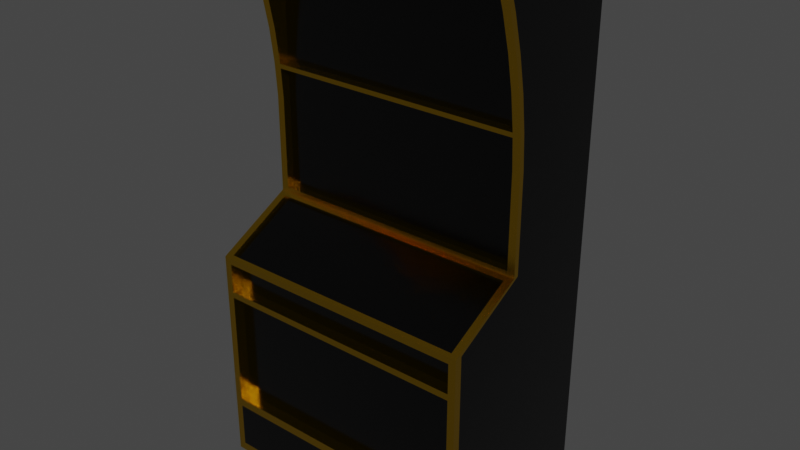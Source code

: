 # Source: goldSlotMachine.blend  (saved by Blender 2.81.16; exported with 4.5.12 LTS)
import bpy
from mathutils import Matrix  # noqa: F401  (used for matrix-valued properties, if any)

bpy.ops.wm.read_factory_settings(use_empty=True)
scene = bpy.context.scene
scene.name = 'Scene'

# ---- collections
col_collection = bpy.data.collections.new('Collection'); scene.collection.children.link(col_collection)

# ---- materials (node trees are filled in below, after node groups)
mat_blackplastic_002 = bpy.data.materials.new('blackPlastic.002')
mat_blackplastic_002.use_transparent_shadow = False
mat_blackplastic_002.diffuse_color = (0.0, 0.0, 0.0, 1.0)
mat_blackplastic_002.roughness = 0.1583
mat_goldchrome_001 = bpy.data.materials.new('goldChrome.001')
mat_goldchrome_001.use_transparent_shadow = False
mat_goldchrome_001.preview_render_type = 'CUBE'
mat_goldchrome_001.diffuse_color = (0.8, 0.5745, 0.1405, 1.0)
mat_goldchrome_001.roughness = 0.1083
mat_goldchrome_001.metallic = 1.0

# ---- material node trees
mat_blackplastic_002.use_nodes = True; mat_blackplastic_002.node_tree.nodes.clear()
_N = mat_blackplastic_002.node_tree.nodes; _L = mat_blackplastic_002.node_tree.links
n0 = _N.new('ShaderNodeOutputMaterial'); n0.name = 'Material Output'; n0.location = (300, 300)
n1 = _N.new('ShaderNodeBsdfPrincipled'); n1.name = 'Principled BSDF'; n1.location = (10, 300)
n1.distribution = 'GGX'
n1.subsurface_method = 'BURLEY'
n1.inputs[0].default_value = (0.0, 0.0, 0.0, 1.0)
n1.inputs[2].default_value = 0.1583
n1.inputs[3].default_value = 1.45
n1.inputs[27].default_value = (0.0, 0.0, 0.0, 1.0)
n1.inputs[28].default_value = 1.0
n2 = _N.new('ShaderNodeNormalMap'); n2.name = 'Normal Map'; n2.location = (-300, -300)
n2.label = 'Normal/Map'
_L.new(n1.outputs[0], n0.inputs[0])
_L.new(n2.outputs[0], n1.inputs[5])
n0.is_active_output = True
mat_goldchrome_001.use_nodes = True; mat_goldchrome_001.node_tree.nodes.clear()
_N = mat_goldchrome_001.node_tree.nodes; _L = mat_goldchrome_001.node_tree.links
n0 = _N.new('ShaderNodeOutputMaterial'); n0.name = 'Material Output'; n0.location = (300, 300)
n1 = _N.new('ShaderNodeBsdfPrincipled'); n1.name = 'Principled BSDF'; n1.location = (10, 300)
n1.distribution = 'GGX'
n1.subsurface_method = 'BURLEY'
n1.inputs[0].default_value = (0.8, 0.4683, 0.01681, 1.0)
n1.inputs[1].default_value = 1.0
n1.inputs[2].default_value = 0.1998
n1.inputs[3].default_value = 1.45
n1.inputs[27].default_value = (0.0, 0.0, 0.0, 1.0)
n1.inputs[28].default_value = 1.0
n2 = _N.new('ShaderNodeNormalMap'); n2.name = 'Normal Map'; n2.location = (-300, -300)
n2.label = 'Normal/Map'
_L.new(n1.outputs[0], n0.inputs[0])
_L.new(n2.outputs[0], n1.inputs[5])
n0.is_active_output = True

# ---- world
world_world = bpy.data.worlds.new('World'); scene.world = world_world
world_world.use_nodes = True; world_world.node_tree.nodes.clear()
_N = world_world.node_tree.nodes; _L = world_world.node_tree.links
n0 = _N.new('ShaderNodeOutputWorld'); n0.name = 'World Output'; n0.location = (300, 300)
n1 = _N.new('ShaderNodeBackground'); n1.name = 'Background'; n1.location = (10, 300)
n1.inputs[0].default_value = (0.05088, 0.05088, 0.05088, 1.0)
_L.new(n1.outputs[0], n0.inputs[0])
n0.is_active_output = True
world_world.color = (0.05088, 0.05088, 0.05088)
world_world.use_sun_shadow = False
world_world.sun_shadow_jitter_overblur = 0.0

# ---- meshes
me_cube_003 = bpy.data.meshes.new('Cube.003')
me_cube_003.from_pydata([(-0.5109, 0.1701, 1.988), (-0.5109, 0.1701, 1.185e-07), (-0.5109, -0.5313, 1.185e-07), (-0.5109, -0.5313, 0.2066), (-0.5109, -0.5313, 0.8404), (-0.5109, -0.235, 0.9941), (-0.5109, 0.1701, 1.356), (-0.5109, 0.1701, 0.9941), (-0.5109, 0.1701, 0.8404), (-0.5109, 0.1701, 0.2066), (-0.5109, -0.5313, 0.6801), (-0.5109, 0.1701, 0.6801), (-0.5109, -0.2432, 1.482), (-0.5109, -0.2599, 1.609), (-0.5109, 0.1701, 1.862), (-0.5109, 0.1701, 1.735), (-0.5109, 0.1701, 1.609), (-0.5109, 0.1701, 1.482), (-0.5109, -0.3653, 1.988), (-0.5109, -0.235, 1.356), (-0.5109, -0.2858, 1.735), (-0.5109, -0.321, 1.862), (-0.4829, 0.1701, 1.185e-07), (-0.4829, -0.5313, 0.2066), (-0.4829, -0.5313, 0.8404), (-0.4829, -0.235, 0.9941), (-0.4829, -0.5313, 0.6801), (-0.4829, -0.2858, 1.735), (-0.4829, -0.3653, 1.988), (-0.4829, -0.235, 1.356), (-0.4829, -0.2599, 1.609), (-0.4829, -0.5313, 1.185e-07), (-0.4829, 0.1701, 1.988), (-0.4829, 0.1701, 0.2066), (-0.4829, 0.1701, 0.8404), (-0.4829, 0.1701, 0.9941), (-0.4829, 0.1701, 1.356), (-0.4829, 0.1701, 0.6801), (-0.4829, 0.1701, 1.482), (-0.4829, 0.1701, 1.609), (-0.4829, 0.1701, 1.735), (-0.4829, 0.1701, 1.862), (-0.5109, 0.1701, 1.964), (-0.5109, -0.3567, 1.964), (-0.4829, 0.1701, 1.964), (-0.4829, -0.3567, 1.964), (-0.4829, -0.321, 1.862), (-0.4829, -0.2432, 1.482), (-0.5109, -0.5313, 0.8161), (-0.5109, 0.1701, 0.8161), (-0.4829, 0.1701, 0.8161), (-0.4829, -0.5313, 0.8161), (-0.5109, 0.1701, 0.7043), (-0.4829, 0.1701, 0.7043), (-0.4829, -0.5313, 0.7043), (-0.5109, -0.5313, 0.7043), (-0.5109, 0.1701, 0.2397), (-0.5109, -0.5313, 0.2397), (-0.4829, 0.1701, 0.2397), (-0.4829, -0.5313, 0.2397), (-0.4829, -0.4868, 0.6801), (-0.4829, -0.4868, 0.2397), (-0.4829, -0.4866, 0.8161), (-0.4829, -0.4866, 0.7043), (-0.5109, -0.2535, 0.9845), (-0.5109, 0.1701, 0.9845), (-0.4829, 0.1701, 0.9845), (-0.4829, -0.2535, 0.9845), (-0.5109, 0.1701, 0.8479), (-0.4829, 0.1701, 0.8479), (-0.4829, -0.5168, 0.8479), (-0.5109, -0.5168, 0.8479), (-0.5109, 0.1701, 0.8408), (-0.4829, 0.1701, 0.8408), (-0.4829, -0.5305, 0.8408), (-0.5109, -0.5305, 0.8408), (-0.5109, 0.1701, 1.011), (-0.5109, -0.235, 1.011), (-0.4829, 0.1701, 1.011), (-0.4829, -0.235, 1.011), (-0.4829, -0.2045, 1.735), (-0.4829, -0.2045, 1.356), (-0.4829, -0.2045, 1.609), (-0.4829, -0.2045, 1.964), (-0.4829, -0.2045, 1.862), (-0.4829, -0.2045, 1.482), (-0.4829, -0.2045, 1.011), (-0.4829, -0.2471, 0.9723), (-0.4829, -0.5104, 0.8356), (-0.5109, 0.1701, 1.465), (-0.5109, -0.242, 1.465), (-0.4829, 0.1701, 1.465), (-0.4829, -0.242, 1.465), (-0.4829, -0.2045, 1.465), (-0.5109, -0.5031, 1.185e-07), (-0.5109, -0.5031, 0.2066), (-0.5109, -0.5031, 0.8404), (-0.5109, -0.2158, 0.9941), (-0.5109, -0.5031, 0.6801), (-0.5109, -0.2237, 1.482), (-0.5109, -0.2399, 1.609), (-0.5109, -0.3421, 1.988), (-0.5109, -0.2158, 1.356), (-0.5109, -0.2651, 1.735), (-0.5109, -0.2991, 1.862), (-0.4829, -0.5031, 1.185e-07), (-0.4829, -0.3421, 1.988), (-0.5109, -0.3338, 1.964), (-0.5109, -0.5031, 0.8161), (-0.5109, -0.5031, 0.7043), (-0.5109, -0.5031, 0.2397), (-0.5109, -0.2337, 0.9845), (-0.5109, -0.4891, 0.8479), (-0.5109, -0.5023, 0.8408), (-0.5109, -0.2158, 1.011), (-0.5109, -0.2226, 1.465), (-0.5109, 0.1701, 0.03277), (-0.5109, -0.5313, 0.03277), (-0.4829, 0.1701, 0.03277), (-0.4829, -0.5313, 0.03277), (-0.5109, -0.5031, 0.03277), (0.5109, 0.1701, 1.988), (0.5109, 0.1701, 1.185e-07), (0.5109, -0.5313, 1.185e-07), (0.5109, -0.5313, 0.2066), (0.5109, -0.5313, 0.8404), (0.5109, -0.235, 0.9941), (0.5109, 0.1701, 1.356), (0.5109, 0.1701, 0.9941), (0.5109, 0.1701, 0.8404), (0.5109, 0.1701, 0.2066), (0.5109, -0.5313, 0.6801), (0.5109, 0.1701, 0.6801), (0.5109, -0.2432, 1.482), (0.5109, -0.2599, 1.609), (0.5109, 0.1701, 1.862), (0.5109, 0.1701, 1.735), (0.5109, 0.1701, 1.609), (0.5109, 0.1701, 1.482), (0.5109, -0.3653, 1.988), (0.5109, -0.235, 1.356), (0.5109, -0.2858, 1.735), (0.5109, -0.321, 1.862), (-2.175e-07, 0.1701, 1.185e-07), (-2.175e-07, -0.5313, 1.185e-07), (-2.175e-07, 0.1701, 1.988), (-2.175e-07, 0.1701, 0.2066), (-2.175e-07, 0.1701, 0.8404), (-2.175e-07, 0.1701, 0.9941), (-2.175e-07, 0.1701, 1.356), (-2.175e-07, -0.5313, 0.2066), (-2.175e-07, -0.5313, 0.8404), (-2.175e-07, -0.235, 0.9941), (-2.175e-07, -0.5313, 0.6801), (-2.175e-07, 0.1701, 0.6801), (-2.175e-07, 0.1701, 1.482), (-2.175e-07, 0.1701, 1.609), (-2.175e-07, 0.1701, 1.735), (-2.175e-07, 0.1701, 1.862), (-2.175e-07, -0.3653, 1.988), (0.4829, 0.1701, 1.185e-07), (0.4829, -0.5313, 0.2066), (0.4829, -0.5313, 0.8404), (0.4829, -0.235, 0.9941), (0.4829, -0.5313, 0.6801), (0.4829, -0.2858, 1.735), (0.4829, -0.3653, 1.988), (0.4829, -0.235, 1.356), (0.4829, -0.2599, 1.609), (0.4829, -0.5313, 1.185e-07), (0.4829, 0.1701, 1.988), (0.4829, 0.1701, 0.2066), (0.4829, 0.1701, 0.8404), (0.4829, 0.1701, 0.9941), (0.4829, 0.1701, 1.356), (0.4829, 0.1701, 0.6801), (0.4829, 0.1701, 1.482), (0.4829, 0.1701, 1.609), (0.4829, 0.1701, 1.735), (0.4829, 0.1701, 1.862), (0.5109, 0.1701, 1.964), (0.5109, -0.3567, 1.964), (-2.175e-07, -0.3567, 1.964), (-2.175e-07, 0.1701, 1.964), (0.4829, 0.1701, 1.964), (0.4829, -0.3567, 1.964), (0.4829, -0.321, 1.862), (0.4829, -0.2432, 1.482), (0.5109, -0.5313, 0.8161), (0.5109, 0.1701, 0.8161), (-2.175e-07, -0.5313, 0.8161), (-2.175e-07, 0.1701, 0.8161), (0.4829, 0.1701, 0.8161), (0.4829, -0.5313, 0.8161), (0.5109, 0.1701, 0.7043), (-2.175e-07, -0.5313, 0.7043), (-2.175e-07, 0.1701, 0.7043), (0.4829, 0.1701, 0.7043), (0.4829, -0.5313, 0.7043), (0.5109, -0.5313, 0.7043), (0.5109, 0.1701, 0.2397), (0.5109, -0.5313, 0.2397), (-2.175e-07, 0.1701, 0.2397), (-2.175e-07, -0.5313, 0.2397), (0.4829, 0.1701, 0.2397), (0.4829, -0.5313, 0.2397), (-2.175e-07, -0.4868, 0.6801), (0.4829, -0.4868, 0.6801), (-2.175e-07, -0.4868, 0.2397), (0.4829, -0.4868, 0.2397), (-2.175e-07, -0.4866, 0.8161), (0.4829, -0.4866, 0.8161), (-2.175e-07, -0.4866, 0.7043), (0.4829, -0.4866, 0.7043), (0.5109, -0.2535, 0.9845), (0.5109, 0.1701, 0.9845), (-2.175e-07, -0.2535, 0.9845), (-2.175e-07, 0.1701, 0.9845), (0.4829, 0.1701, 0.9845), (0.4829, -0.2535, 0.9845), (0.5109, 0.1701, 0.8479), (-2.175e-07, -0.5168, 0.8479), (-2.175e-07, 0.1701, 0.8479), (0.4829, 0.1701, 0.8479), (0.4829, -0.5168, 0.8479), (0.5109, -0.5168, 0.8479), (0.5109, 0.1701, 0.8408), (-2.175e-07, -0.5305, 0.8408), (-2.175e-07, 0.1701, 0.8408), (0.4829, 0.1701, 0.8408), (0.4829, -0.5305, 0.8408), (0.5109, -0.5305, 0.8408), (0.5109, 0.1701, 1.011), (0.5109, -0.235, 1.011), (-2.175e-07, 0.1701, 1.011), (0.4829, 0.1701, 1.011), (0.4829, -0.235, 1.011), (-2.175e-07, -0.235, 1.011), (-2.175e-07, -0.2045, 1.482), (-2.175e-07, -0.2045, 1.609), (0.4829, -0.2045, 1.735), (0.4829, -0.2045, 1.356), (0.4829, -0.2045, 1.609), (-2.175e-07, -0.2045, 1.964), (0.4829, -0.2045, 1.964), (-2.175e-07, -0.2045, 1.735), (-2.175e-07, -0.2045, 1.862), (-2.175e-07, -0.2045, 1.356), (0.4829, -0.2045, 1.862), (0.4829, -0.2045, 1.482), (0.4829, -0.2045, 1.011), (-2.175e-07, -0.2045, 1.011), (-2.175e-07, -0.2471, 0.9723), (0.4829, -0.2471, 0.9723), (-2.175e-07, -0.5104, 0.8356), (0.4829, -0.5104, 0.8356), (0.5109, 0.1701, 1.465), (0.5109, -0.242, 1.465), (-2.175e-07, 0.1701, 1.465), (0.4829, 0.1701, 1.465), (0.4829, -0.242, 1.465), (-2.175e-07, -0.2045, 1.465), (0.4829, -0.2045, 1.465), (-2.175e-07, -0.242, 1.482), (-2.175e-07, -0.242, 1.465), (0.5109, -0.5031, 1.185e-07), (0.5109, -0.5031, 0.2066), (0.5109, -0.5031, 0.8404), (0.5109, -0.2158, 0.9941), (0.5109, -0.5031, 0.6801), (0.5109, -0.2237, 1.482), (0.5109, -0.2399, 1.609), (0.5109, -0.3421, 1.988), (0.5109, -0.2158, 1.356), (0.5109, -0.2651, 1.735), (0.5109, -0.2991, 1.862), (-2.175e-07, -0.5031, 1.185e-07), (-2.175e-07, -0.3421, 1.988), (0.4829, -0.5031, 1.185e-07), (0.4829, -0.3421, 1.988), (0.5109, -0.3338, 1.964), (0.5109, -0.5031, 0.8161), (0.5109, -0.5031, 0.7043), (0.5109, -0.5031, 0.2397), (0.5109, -0.2337, 0.9845), (0.5109, -0.4891, 0.8479), (0.5109, -0.5023, 0.8408), (0.5109, -0.2158, 1.011), (0.5109, -0.2226, 1.465), (0.5109, 0.1701, 0.03277), (0.5109, -0.5313, 0.03277), (-2.175e-07, -0.5313, 0.03277), (-2.175e-07, 0.1701, 0.03277), (0.4829, 0.1701, 0.03277), (0.4829, -0.5313, 0.03277), (0.5109, -0.5031, 0.03277), (-0.5109, -0.5313, 0.8404), (-0.5109, -0.5313, 1.185e-07)], [], [(106, 101, 18, 28), (107, 101, 0, 42), (120, 95, 9, 116), (108, 96, 8, 49), (111, 97, 7, 65), (114, 102, 6, 76), (119, 23, 3, 117), (51, 24, 4, 48), (67, 25, 5, 64), (79, 29, 19, 77), (59, 26, 10, 57), (110, 98, 11, 56), (115, 99, 17, 89), (99, 100, 16, 17), (100, 103, 15, 16), (103, 104, 14, 15), (45, 28, 18, 43), (92, 47, 12, 90), (47, 30, 13, 12), (30, 27, 20, 13), (27, 46, 21, 20), (44, 32, 145, 183), (58, 37, 154, 202), (38, 39, 156, 155), (39, 40, 157, 156), (40, 41, 158, 157), (78, 36, 149, 234), (66, 35, 148, 217), (50, 34, 147, 191), (118, 33, 146, 292), (105, 276, 144, 31), (91, 38, 155, 258), (89, 17, 38, 91), (94, 105, 31, 2), (116, 9, 33, 118), (49, 8, 34, 50), (65, 7, 35, 66), (76, 6, 36, 78), (15, 14, 41, 40), (16, 15, 40, 39), (17, 16, 39, 38), (56, 11, 37, 58), (42, 0, 32, 44), (182, 159, 28, 45), (26, 59, 61, 60), (27, 30, 82, 80), (216, 152, 25, 67), (190, 151, 24, 51), (291, 150, 23, 119), (277, 106, 28, 159), (14, 42, 44, 41), (41, 44, 183, 158), (46, 45, 43, 21), (104, 107, 42, 14), (92, 29, 81, 93), (30, 47, 85, 82), (182, 45, 83, 243), (52, 49, 50, 53), (53, 50, 191, 196), (54, 51, 48, 55), (109, 108, 49, 52), (98, 109, 52, 11), (26, 54, 55, 10), (37, 53, 196, 154), (11, 52, 53, 37), (153, 195, 54, 26), (150, 203, 59, 23), (9, 56, 58, 33), (33, 58, 202, 146), (95, 110, 56, 9), (23, 59, 57, 3), (208, 206, 60, 61), (153, 26, 60, 206), (59, 203, 208, 61), (212, 210, 62, 63), (54, 195, 212, 63), (190, 51, 62, 210), (51, 54, 63, 62), (216, 67, 87, 252), (68, 65, 66, 69), (69, 66, 217, 222), (70, 67, 64, 71), (112, 111, 65, 68), (113, 112, 68, 72), (74, 70, 71, 75), (73, 69, 222, 228), (72, 68, 69, 73), (227, 221, 70, 74), (151, 227, 74, 24), (8, 72, 73, 34), (34, 73, 228, 147), (24, 74, 75, 4), (96, 113, 72, 8), (152, 237, 79, 25), (7, 76, 78, 35), (35, 78, 234, 148), (25, 79, 77, 5), (97, 114, 76, 7), (251, 247, 81, 86), (246, 243, 83, 84), (245, 246, 84, 80), (239, 245, 80, 82), (238, 239, 82, 85), (45, 46, 84, 83), (29, 79, 86, 81), (79, 237, 251, 86), (46, 27, 80, 84), (254, 252, 87, 88), (67, 70, 88, 87), (70, 221, 254, 88), (247, 261, 93, 81), (6, 89, 91, 36), (36, 91, 258, 149), (29, 92, 90, 19), (102, 115, 89, 6), (264, 263, 47, 92), (238, 85, 47, 263), (93, 261, 264, 92), (19, 90, 115, 102), (5, 77, 114, 97), (4, 75, 113, 96), (75, 71, 112, 113), (71, 64, 111, 112), (3, 57, 110, 95), (10, 55, 109, 98), (55, 48, 108, 109), (21, 43, 107, 104), (145, 32, 106, 277), (1, 22, 105, 94), (22, 143, 276, 105), (20, 21, 104, 103), (13, 20, 103, 100), (12, 13, 100, 99), (90, 12, 99, 115), (57, 10, 98, 110), (77, 19, 102, 114), (64, 5, 97, 111), (48, 4, 96, 108), (117, 3, 95, 120), (43, 18, 101, 107), (32, 0, 101, 106), (2, 117, 120, 94), (144, 291, 119, 31), (1, 116, 118, 22), (22, 118, 292, 143), (31, 119, 117, 2), (94, 120, 116, 1), (279, 166, 139, 272), (280, 180, 121, 272), (295, 289, 130, 266), (281, 189, 129, 267), (284, 215, 128, 268), (287, 232, 127, 273), (294, 290, 124, 161), (193, 188, 125, 162), (219, 214, 126, 163), (236, 233, 140, 167), (205, 201, 131, 164), (283, 200, 132, 269), (288, 256, 138, 270), (270, 138, 137, 271), (271, 137, 136, 274), (274, 136, 135, 275), (185, 181, 139, 166), (260, 257, 133, 187), (187, 133, 134, 168), (168, 134, 141, 165), (165, 141, 142, 186), (184, 183, 145, 170), (204, 202, 154, 175), (176, 155, 156, 177), (177, 156, 157, 178), (178, 157, 158, 179), (235, 234, 149, 174), (218, 217, 148, 173), (192, 191, 147, 172), (293, 292, 146, 171), (278, 169, 144, 276), (259, 258, 155, 176), (256, 259, 176, 138), (265, 123, 169, 278), (289, 293, 171, 130), (189, 192, 172, 129), (215, 218, 173, 128), (232, 235, 174, 127), (136, 178, 179, 135), (137, 177, 178, 136), (138, 176, 177, 137), (200, 204, 175, 132), (180, 184, 170, 121), (182, 185, 166, 159), (164, 207, 209, 205), (165, 240, 242, 168), (216, 219, 163, 152), (190, 193, 162, 151), (291, 294, 161, 150), (277, 159, 166, 279), (135, 179, 184, 180), (179, 158, 183, 184), (186, 142, 181, 185), (275, 135, 180, 280), (260, 262, 241, 167), (168, 242, 249, 187), (182, 243, 244, 185), (194, 197, 192, 189), (197, 196, 191, 192), (198, 199, 188, 193), (282, 194, 189, 281), (269, 132, 194, 282), (164, 131, 199, 198), (175, 154, 196, 197), (132, 175, 197, 194), (153, 164, 198, 195), (150, 161, 205, 203), (130, 171, 204, 200), (171, 146, 202, 204), (266, 130, 200, 283), (161, 124, 201, 205), (208, 209, 207, 206), (153, 206, 207, 164), (205, 209, 208, 203), (212, 213, 211, 210), (198, 213, 212, 195), (190, 210, 211, 193), (193, 211, 213, 198), (216, 252, 253, 219), (220, 223, 218, 215), (223, 222, 217, 218), (224, 225, 214, 219), (285, 220, 215, 284), (286, 226, 220, 285), (230, 231, 225, 224), (229, 228, 222, 223), (226, 229, 223, 220), (227, 230, 224, 221), (151, 162, 230, 227), (129, 172, 229, 226), (172, 147, 228, 229), (162, 125, 231, 230), (267, 129, 226, 286), (152, 163, 236, 237), (128, 173, 235, 232), (173, 148, 234, 235), (163, 126, 233, 236), (268, 128, 232, 287), (251, 250, 241, 247), (246, 248, 244, 243), (245, 240, 248, 246), (239, 242, 240, 245), (238, 249, 242, 239), (185, 244, 248, 186), (167, 241, 250, 236), (236, 250, 251, 237), (186, 248, 240, 165), (254, 255, 253, 252), (219, 253, 255, 224), (224, 255, 254, 221), (247, 241, 262, 261), (127, 174, 259, 256), (174, 149, 258, 259), (167, 140, 257, 260), (273, 127, 256, 288), (264, 260, 187, 263), (238, 263, 187, 249), (262, 260, 264, 261), (140, 273, 288, 257), (126, 268, 287, 233), (125, 267, 286, 231), (231, 286, 285, 225), (225, 285, 284, 214), (124, 266, 283, 201), (131, 269, 282, 199), (199, 282, 281, 188), (142, 275, 280, 181), (145, 277, 279, 170), (122, 265, 278, 160), (160, 278, 276, 143), (141, 274, 275, 142), (134, 271, 274, 141), (133, 270, 271, 134), (257, 288, 270, 133), (201, 283, 269, 131), (233, 287, 273, 140), (214, 284, 268, 126), (188, 281, 267, 125), (290, 295, 266, 124), (181, 280, 272, 139), (170, 279, 272, 121), (123, 265, 295, 290), (144, 169, 294, 291), (122, 160, 293, 289), (160, 143, 292, 293), (169, 123, 290, 294), (265, 122, 289, 295)])
me_cube_003.polygons.foreach_set('use_smooth', [True] * 294)
me_cube_003.polygons.foreach_set('material_index', [1, 0, 0, 0, 0, 0, 1, 1, 1, 1, 1, 0, 0, 0, 0, 0, 1, 1, 1, 1, 1, 0, 0, 0, 0, 0, 0, 0, 0, 0, 1, 0, 0, 1, 0, 0, 0, 0, 0, 0, 0, 0, 0, 1, 1, 1, 1, 1, 0, 1, 0, 0, 1, 0, 1, 1, 1, 0, 0, 1, 0, 0, 1, 0, 0, 1, 1, 0, 0, 0, 1, 0, 1, 1, 0, 1, 1, 1, 1, 0, 0, 1, 0, 0, 1, 0, 0, 1, 1, 0, 0, 1, 0, 1, 0, 0, 1, 0, 0, 0, 0, 0, 0, 1, 1, 1, 1, 0, 1, 1, 0, 0, 0, 1, 0, 1, 1, 1, 1, 1, 1, 1, 1, 1, 1, 1, 1, 0, 0, 0, 1, 1, 1, 1, 1, 1, 1, 1, 1, 1, 0, 1, 1, 0, 0, 1, 0, 1, 0, 0, 0, 0, 0, 1, 1, 1, 1, 1, 0, 0, 0, 0, 0, 1, 1, 1, 1, 1, 0, 0, 0, 0, 0, 0, 0, 0, 0, 1, 0, 0, 1, 0, 0, 0, 0, 0, 0, 0, 0, 0, 1, 1, 1, 1, 1, 0, 1, 0, 0, 1, 0, 1, 1, 1, 0, 0, 1, 0, 0, 1, 0, 0, 1, 1, 0, 0, 0, 1, 0, 1, 1, 0, 1, 1, 1, 1, 0, 0, 1, 0, 0, 1, 0, 0, 1, 1, 0, 0, 1, 0, 1, 0, 0, 1, 0, 0, 0, 0, 0, 0, 1, 1, 1, 1, 0, 1, 1, 0, 0, 0, 1, 0, 1, 1, 1, 1, 1, 1, 1, 1, 1, 1, 1, 1, 0, 0, 0, 1, 1, 1, 1, 1, 1, 1, 1, 1, 1, 0, 1, 1, 0, 0, 1, 0])
_k = set([(0, 32), (0, 42), (0, 101), (1, 22), (1, 94), (1, 116), (2, 31), (2, 94), (2, 117), (3, 57), (3, 117), (4, 24), (4, 48), (4, 75), (5, 25), (5, 64), (5, 77), (6, 76), (6, 89), (7, 65), (7, 76), (8, 49), (8, 72), (9, 56), (9, 116), (10, 55), (10, 57), (11, 52), (11, 56), (12, 13), (12, 47), (12, 90), (13, 20), (13, 30), (14, 15), (14, 42), (15, 16), (16, 17), (17, 89), (18, 28), (18, 43), (18, 101), (19, 29), (19, 77), (19, 90), (20, 21), (20, 27), (21, 43), (21, 46), (22, 143), (24, 151), (25, 152), (26, 59), (26, 60), (26, 153), (27, 30), (27, 46), (28, 159), (29, 79), (29, 92), (30, 47), (31, 144), (32, 145), (45, 46), (45, 83), (45, 182), (47, 85), (47, 92), (47, 263), (48, 55), (49, 52), (51, 54), (51, 62), (51, 190), (54, 63), (54, 195), (59, 61), (59, 203), (60, 61), (60, 206), (61, 208), (62, 63), (62, 210), (63, 212), (64, 71), (65, 68), (67, 70), (67, 87), (67, 216), (68, 72), (70, 88), (70, 221), (71, 75), (79, 86), (79, 237), (80, 82), (80, 84), (81, 86), (81, 93), (82, 85), (83, 84), (83, 243), (85, 238), (86, 251), (87, 88), (87, 252), (88, 254), (92, 93), (92, 264), (93, 261), (121, 170), (121, 180), (121, 272), (122, 160), (122, 265), (122, 289), (123, 169), (123, 265), (123, 290), (124, 201), (124, 290), (125, 162), (125, 188), (125, 231), (126, 163), (126, 214), (126, 233), (127, 232), (127, 256), (128, 215), (128, 232), (129, 189), (129, 226), (130, 200), (130, 289), (131, 199), (131, 201), (132, 194), (132, 200), (133, 134), (133, 187), (133, 257), (134, 141), (134, 168), (135, 136), (135, 180), (136, 137), (137, 138), (138, 256), (139, 166), (139, 181), (139, 272), (140, 167), (140, 233), (140, 257), (141, 142), (141, 165), (142, 181), (142, 186), (143, 160), (144, 169), (145, 170), (151, 162), (152, 163), (153, 164), (159, 166), (164, 205), (164, 207), (165, 168), (165, 186), (167, 236), (167, 260), (168, 187), (182, 185), (185, 186), (185, 244), (187, 249), (187, 260), (187, 263), (188, 199), (189, 194), (190, 193), (193, 198), (193, 211), (195, 198), (198, 213), (203, 205), (205, 209), (206, 207), (207, 209), (208, 209), (210, 211), (211, 213), (212, 213), (214, 225), (215, 220), (216, 219), (219, 224), (219, 253), (220, 226), (221, 224), (224, 255), (225, 231), (236, 237), (236, 250), (238, 249), (240, 242), (240, 248), (241, 250), (241, 262), (242, 249), (243, 244), (244, 248), (250, 251), (252, 253), (253, 255), (254, 255), (260, 262), (260, 264), (261, 262)])
me_cube_003.attributes.new('sharp_edge', 'BOOLEAN', 'EDGE').data.foreach_set('value', [ (min(e.vertices), max(e.vertices)) in _k for e in me_cube_003.edges])
_uv = me_cube_003.uv_layers.new(name='UVMap')
_uv.uv.foreach_set('vector', [0.4204, 0.2958, 0.4204, 0.3041, 0.4116, 0.3041, 0.4116, 0.2958, 0.6712, 0.3083, 0.6682, 0.3048, 0.853, 0.307, 0.8529, 0.3106, 0.5966, 0.6105, 0.5962, 0.5836, 0.8525, 0.5805, 0.8529, 0.6071, 0.595, 0.4849, 0.5951, 0.4803, 0.8512, 0.4818, 0.8512, 0.4863, 0.7068, 0.4545, 0.7142, 0.4526, 0.8509, 0.4511, 0.851, 0.4535, 0.7141, 0.45, 0.713, 0.3973, 0.8518, 0.3988, 0.8509, 0.4487, 0.005262, 0.2953, 0.03175, 0.2953, 0.03175, 0.3036, 0.005259, 0.3036, 0.1252, 0.2952, 0.129, 0.2952, 0.129, 0.3041, 0.1251, 0.304, 0.2385, 0.2957, 0.2457, 0.2958, 0.2457, 0.3041, 0.2385, 0.3041, 0.2483, 0.2958, 0.301, 0.2958, 0.301, 0.3041, 0.2483, 0.3041, 0.03679, 0.2953, 0.1041, 0.2953, 0.1041, 0.3037, 0.03679, 0.3036, 0.5961, 0.5785, 0.5952, 0.5081, 0.8513, 0.5079, 0.8525, 0.5754, 0.7105, 0.3814, 0.7101, 0.3788, 0.8521, 0.3805, 0.852, 0.383, 0.7101, 0.3788, 0.7044, 0.3603, 0.8523, 0.3621, 0.8521, 0.3805, 0.7044, 0.3603, 0.6956, 0.3418, 0.8525, 0.3438, 0.8523, 0.3621, 0.6956, 0.3418, 0.6835, 0.3233, 0.8527, 0.3254, 0.8525, 0.3438, 0.4066, 0.2958, 0.4116, 0.2958, 0.4116, 0.3041, 0.4066, 0.3041, 0.3178, 0.2958, 0.3205, 0.2958, 0.3205, 0.3041, 0.3178, 0.3041, 0.3205, 0.2958, 0.3409, 0.2958, 0.3409, 0.3042, 0.3205, 0.3041, 0.3409, 0.2958, 0.3625, 0.2958, 0.3625, 0.3042, 0.3409, 0.3042, 0.3625, 0.2958, 0.386, 0.2958, 0.386, 0.3041, 0.3625, 0.3042, 0.003987, 0.5983, 0.0002938, 0.5983, 0.001008, 0.4562, 0.004702, 0.4562, 0.2726, 0.5972, 0.2057, 0.5979, 0.2053, 0.4562, 0.2719, 0.4562, 0.07689, 0.5988, 0.0577, 0.5986, 0.05855, 0.4562, 0.07779, 0.4562, 0.0577, 0.5986, 0.03855, 0.5985, 0.03934, 0.4562, 0.05855, 0.4562, 0.03855, 0.5985, 0.01942, 0.5984, 0.02016, 0.4562, 0.03934, 0.4562, 0.1509, 0.5983, 0.09622, 0.5988, 0.09706, 0.4562, 0.1503, 0.4562, 0.1555, 0.5982, 0.1536, 0.5982, 0.1528, 0.4562, 0.1553, 0.4562, 0.184, 0.598, 0.18, 0.5978, 0.181, 0.4562, 0.1847, 0.4562, 0.3037, 0.5969, 0.2776, 0.5971, 0.2768, 0.4562, 0.3029, 0.4562, 0.2562, 0.9042, 0.2562, 0.7604, 0.2669, 0.7604, 0.2669, 0.9042, 0.07957, 0.5988, 0.07689, 0.5988, 0.07779, 0.4562, 0.08047, 0.4562, 0.07951, 0.6071, 0.07683, 0.6071, 0.07689, 0.5988, 0.07957, 0.5988, 0.2562, 0.9125, 0.2562, 0.9042, 0.2669, 0.9042, 0.2669, 0.9125, 0.3038, 0.6051, 0.2777, 0.6053, 0.2776, 0.5971, 0.3037, 0.5969, 0.1842, 0.6075, 0.1799, 0.6078, 0.18, 0.5978, 0.184, 0.598, 0.1553, 0.6077, 0.1536, 0.6077, 0.1536, 0.5982, 0.1555, 0.5982, 0.1508, 0.6076, 0.09619, 0.6073, 0.09622, 0.5988, 0.1509, 0.5983, 0.0385, 0.6068, 0.01938, 0.6067, 0.01942, 0.5984, 0.03855, 0.5985, 0.05764, 0.6069, 0.0385, 0.6068, 0.03855, 0.5985, 0.0577, 0.5986, 0.07683, 0.6071, 0.05764, 0.6069, 0.0577, 0.5986, 0.07689, 0.5988, 0.2727, 0.6054, 0.2059, 0.6064, 0.2057, 0.5979, 0.2726, 0.5972, 0.003943, 0.6066, 0.0002507, 0.6066, 0.0002938, 0.5983, 0.003987, 0.5983, 0.4064, 0.1522, 0.4113, 0.1522, 0.4116, 0.2958, 0.4066, 0.2958, 0.3935, 0.9376, 0.3261, 0.9376, 0.3261, 0.9206, 0.3935, 0.9206, 0.9463, 0.3316, 0.9657, 0.3415, 0.9657, 0.3625, 0.9463, 0.3625, 0.2387, 0.1522, 0.2458, 0.1522, 0.2457, 0.2958, 0.2385, 0.2957, 0.1246, 0.1522, 0.1283, 0.1522, 0.129, 0.2952, 0.1252, 0.2952, 0.005284, 0.1522, 0.03176, 0.1522, 0.03175, 0.2953, 0.005262, 0.2953, 0.4201, 0.1522, 0.4204, 0.2958, 0.4116, 0.2958, 0.4113, 0.1522, 0.01938, 0.6067, 0.003943, 0.6066, 0.003987, 0.5983, 0.01942, 0.5984, 0.01942, 0.5984, 0.003987, 0.5983, 0.004702, 0.4562, 0.02016, 0.4562, 0.386, 0.2958, 0.4066, 0.2958, 0.4066, 0.3041, 0.386, 0.3041, 0.6835, 0.3233, 0.6712, 0.3083, 0.8529, 0.3106, 0.8527, 0.3254, 0.4252, 0.6162, 0.4418, 0.6189, 0.4418, 0.6305, 0.4252, 0.6305, 0.9657, 0.3415, 0.985, 0.3478, 0.985, 0.3625, 0.9657, 0.3625, 0.8535, 0.5063, 0.8535, 0.3625, 0.9113, 0.3625, 0.9113, 0.5063, 0.2022, 0.6065, 0.1842, 0.6075, 0.184, 0.598, 0.2019, 0.598, 0.2019, 0.598, 0.184, 0.598, 0.1847, 0.4562, 0.2016, 0.4562, 0.1078, 0.2953, 0.1252, 0.2952, 0.1251, 0.304, 0.1078, 0.3037, 0.5951, 0.5038, 0.595, 0.4849, 0.8512, 0.4863, 0.8513, 0.5034, 0.5952, 0.5081, 0.5951, 0.5038, 0.8513, 0.5034, 0.8513, 0.5079, 0.1041, 0.2953, 0.1078, 0.2953, 0.1078, 0.3037, 0.1041, 0.3037, 0.2057, 0.5979, 0.2019, 0.598, 0.2016, 0.4562, 0.2053, 0.4562, 0.2059, 0.6064, 0.2022, 0.6065, 0.2019, 0.598, 0.2057, 0.5979, 0.1039, 0.1522, 0.1076, 0.1522, 0.1078, 0.2953, 0.1041, 0.2953, 0.03176, 0.1522, 0.03679, 0.1522, 0.03679, 0.2953, 0.03175, 0.2953, 0.2777, 0.6053, 0.2727, 0.6054, 0.2726, 0.5972, 0.2776, 0.5971, 0.2776, 0.5971, 0.2726, 0.5972, 0.2719, 0.4562, 0.2768, 0.4562, 0.5962, 0.5836, 0.5961, 0.5785, 0.8525, 0.5754, 0.8525, 0.5805, 0.03175, 0.2953, 0.03679, 0.2953, 0.03679, 0.3036, 0.03175, 0.3036, 0.3261, 0.7769, 0.3935, 0.7769, 0.3935, 0.9206, 0.3261, 0.9206, 0.4104, 0.7769, 0.4104, 0.9206, 0.3935, 0.9206, 0.3935, 0.7769, 0.3092, 0.9206, 0.3092, 0.7769, 0.3261, 0.7769, 0.3261, 0.9206, 0.836, 0.7769, 0.8189, 0.7769, 0.8189, 0.6332, 0.836, 0.6332, 0.853, 0.6332, 0.853, 0.7769, 0.836, 0.7769, 0.836, 0.6332, 0.8019, 0.7769, 0.8019, 0.6332, 0.8189, 0.6332, 0.8189, 0.7769, 0.8189, 0.6162, 0.836, 0.6162, 0.836, 0.6332, 0.8189, 0.6332, 0.7236, 0.1463, 0.7236, 0.2901, 0.7205, 0.2901, 0.7205, 0.1463, 0.1784, 0.6078, 0.1553, 0.6077, 0.1555, 0.5982, 0.1783, 0.5978, 0.1783, 0.5978, 0.1555, 0.5982, 0.1553, 0.4562, 0.1761, 0.4562, 0.1348, 0.2953, 0.2385, 0.2957, 0.2385, 0.3041, 0.1349, 0.304, 0.6052, 0.4777, 0.7068, 0.4545, 0.851, 0.4535, 0.8511, 0.4731, 0.5963, 0.48, 0.6052, 0.4777, 0.8511, 0.4731, 0.8512, 0.4774, 0.1294, 0.2952, 0.1348, 0.2953, 0.1349, 0.304, 0.1293, 0.3041, 0.1798, 0.5978, 0.1783, 0.5978, 0.1761, 0.4562, 0.1786, 0.4562, 0.1797, 0.6078, 0.1784, 0.6078, 0.1783, 0.5978, 0.1798, 0.5978, 0.1308, 0.1522, 0.1361, 0.1522, 0.1348, 0.2953, 0.1294, 0.2952, 0.1283, 0.1522, 0.1308, 0.1522, 0.1294, 0.2952, 0.129, 0.2952, 0.1799, 0.6078, 0.1797, 0.6078, 0.1798, 0.5978, 0.18, 0.5978, 0.18, 0.5978, 0.1798, 0.5978, 0.1786, 0.4562, 0.181, 0.4562, 0.129, 0.2952, 0.1294, 0.2952, 0.1293, 0.3041, 0.129, 0.3041, 0.5951, 0.4803, 0.5963, 0.48, 0.8512, 0.4774, 0.8512, 0.4818, 0.2458, 0.1522, 0.2484, 0.1522, 0.2483, 0.2958, 0.2457, 0.2958, 0.1536, 0.6077, 0.1508, 0.6076, 0.1509, 0.5983, 0.1536, 0.5982, 0.1536, 0.5982, 0.1509, 0.5983, 0.1503, 0.4562, 0.1528, 0.4562, 0.2457, 0.2958, 0.2483, 0.2958, 0.2483, 0.3041, 0.2457, 0.3041, 0.7142, 0.4526, 0.7141, 0.45, 0.8509, 0.4487, 0.8509, 0.4511, 0.4946, 0.7742, 0.4418, 0.7742, 0.4418, 0.6305, 0.4946, 0.6305, 0.927, 0.5063, 0.9113, 0.5063, 0.9113, 0.3625, 0.927, 0.3625, 0.9463, 0.5063, 0.927, 0.5063, 0.927, 0.3625, 0.9463, 0.3625, 0.9657, 0.5063, 0.9463, 0.5063, 0.9463, 0.3625, 0.9657, 0.3625, 0.985, 0.5063, 0.9657, 0.5063, 0.9657, 0.3625, 0.985, 0.3625, 0.9113, 0.3047, 0.927, 0.3183, 0.927, 0.3625, 0.9113, 0.3625, 0.4418, 0.6189, 0.4946, 0.6189, 0.4946, 0.6305, 0.4418, 0.6305, 0.5062, 0.6305, 0.5062, 0.7742, 0.4946, 0.7742, 0.4946, 0.6305, 0.927, 0.3183, 0.9463, 0.3316, 0.9463, 0.3625, 0.927, 0.3625, 0.6183, 0.1463, 0.7205, 0.1463, 0.7205, 0.2901, 0.6183, 0.2901, 0.7186, 0.2924, 0.6163, 0.2924, 0.6183, 0.2901, 0.7205, 0.2901, 0.6152, 0.2901, 0.6152, 0.1463, 0.6183, 0.1463, 0.6183, 0.2901, 0.4418, 0.7742, 0.4252, 0.7742, 0.4252, 0.6305, 0.4418, 0.6305, 0.09619, 0.6073, 0.07951, 0.6071, 0.07957, 0.5988, 0.09622, 0.5988, 0.09622, 0.5988, 0.07957, 0.5988, 0.08047, 0.4562, 0.09706, 0.4562, 0.301, 0.2958, 0.3178, 0.2958, 0.3178, 0.3041, 0.301, 0.3041, 0.713, 0.3973, 0.7105, 0.3814, 0.852, 0.383, 0.8518, 0.3988, 0.3179, 0.1522, 0.3206, 0.1522, 0.3205, 0.2958, 0.3178, 0.2958, 0.985, 0.5063, 0.985, 0.3625, 0.9997, 0.3625, 0.9993, 0.5063, 0.4252, 0.6305, 0.4252, 0.7742, 0.4109, 0.7742, 0.4109, 0.6305, 0.7058, 0.3974, 0.7034, 0.3813, 0.7105, 0.3814, 0.713, 0.3973, 0.7062, 0.4529, 0.7062, 0.4501, 0.7141, 0.45, 0.7142, 0.4526, 0.5813, 0.4805, 0.5824, 0.4803, 0.5963, 0.48, 0.5951, 0.4803, 0.5824, 0.4803, 0.5887, 0.4788, 0.6052, 0.4777, 0.5963, 0.48, 0.5887, 0.4788, 0.6987, 0.4546, 0.7068, 0.4545, 0.6052, 0.4777, 0.5853, 0.5839, 0.5851, 0.5787, 0.5961, 0.5785, 0.5962, 0.5836, 0.5833, 0.5084, 0.5831, 0.5043, 0.5951, 0.5038, 0.5952, 0.5081, 0.5831, 0.5043, 0.5817, 0.4852, 0.595, 0.4849, 0.5951, 0.5038, 0.6756, 0.3232, 0.6629, 0.3082, 0.6712, 0.3083, 0.6835, 0.3233, 0.6146, 0.1522, 0.6147, 0.2956, 0.4204, 0.2958, 0.4201, 0.1522, 0.0002509, 0.9125, 0.0002509, 0.9042, 0.2562, 0.9042, 0.2562, 0.9125, 0.0002509, 0.9042, 0.0002508, 0.7604, 0.2562, 0.7604, 0.2562, 0.9042, 0.6881, 0.3417, 0.6756, 0.3232, 0.6835, 0.3233, 0.6956, 0.3418, 0.6972, 0.3602, 0.6881, 0.3417, 0.6956, 0.3418, 0.7044, 0.3603, 0.703, 0.3787, 0.6972, 0.3602, 0.7044, 0.3603, 0.7101, 0.3788, 0.7034, 0.3813, 0.703, 0.3787, 0.7101, 0.3788, 0.7105, 0.3814, 0.5851, 0.5787, 0.5833, 0.5084, 0.5952, 0.5081, 0.5961, 0.5785, 0.7062, 0.4501, 0.7058, 0.3974, 0.713, 0.3973, 0.7141, 0.45, 0.6987, 0.4546, 0.7062, 0.4529, 0.7142, 0.4526, 0.7068, 0.4545, 0.5817, 0.4852, 0.5813, 0.4805, 0.5951, 0.4803, 0.595, 0.4849, 0.5858, 0.6107, 0.5853, 0.5839, 0.5962, 0.5836, 0.5966, 0.6105, 0.6629, 0.3082, 0.6599, 0.3047, 0.6682, 0.3048, 0.6712, 0.3083, 0.6147, 0.2956, 0.6147, 0.3039, 0.4204, 0.3041, 0.4204, 0.2958, 0.5859, 0.6157, 0.5858, 0.6107, 0.5966, 0.6105, 0.5967, 0.6155, 0.0002925, 0.1522, 0.005284, 0.1522, 0.005262, 0.2953, 0.0002694, 0.2953, 0.3087, 0.6051, 0.3038, 0.6051, 0.3037, 0.5969, 0.3086, 0.5969, 0.3086, 0.5969, 0.3037, 0.5969, 0.3029, 0.4562, 0.3078, 0.4562, 0.0002694, 0.2953, 0.005262, 0.2953, 0.005259, 0.3036, 0.0002667, 0.3036, 0.5967, 0.6155, 0.5966, 0.6105, 0.8529, 0.6071, 0.853, 0.6121, 0.4204, 0.008649, 0.4116, 0.008637, 0.4116, 0.0003089, 0.4204, 0.0003213, 0.3991, 0.612, 0.5808, 0.6098, 0.5808, 0.6133, 0.3961, 0.6156, 0.3245, 0.3099, 0.5808, 0.3133, 0.5804, 0.3399, 0.324, 0.3367, 0.3228, 0.4355, 0.579, 0.4341, 0.579, 0.4385, 0.3229, 0.4401, 0.4346, 0.4659, 0.5788, 0.4669, 0.5788, 0.4693, 0.4421, 0.4678, 0.442, 0.4704, 0.5788, 0.4717, 0.5797, 0.5216, 0.4408, 0.523, 0.005246, 0.009137, 0.005243, 0.0008279, 0.03173, 0.0008139, 0.03174, 0.009131, 0.1252, 0.009204, 0.1251, 0.0004765, 0.129, 0.0003735, 0.129, 0.009233, 0.2385, 0.008675, 0.2385, 0.0002783, 0.2457, 0.0002923, 0.2457, 0.008654, 0.2482, 0.008652, 0.2482, 0.0002949, 0.301, 0.0002772, 0.301, 0.008611, 0.03677, 0.00913, 0.03677, 0.0008085, 0.1041, 0.000745, 0.1041, 0.009128, 0.324, 0.3419, 0.5803, 0.345, 0.5791, 0.4125, 0.323, 0.4123, 0.4383, 0.539, 0.5799, 0.5374, 0.5799, 0.5399, 0.438, 0.5416, 0.438, 0.5416, 0.5799, 0.5399, 0.5801, 0.5583, 0.4323, 0.5601, 0.4323, 0.5601, 0.5801, 0.5583, 0.5804, 0.5766, 0.4234, 0.5785, 0.4234, 0.5785, 0.5804, 0.5766, 0.5806, 0.595, 0.4114, 0.5971, 0.4066, 0.008629, 0.4066, 0.000302, 0.4116, 0.0003089, 0.4116, 0.008637, 0.3178, 0.008599, 0.3178, 0.0002688, 0.3205, 0.0002669, 0.3205, 0.008597, 0.3205, 0.008597, 0.3205, 0.0002669, 0.3409, 0.0002515, 0.3409, 0.008578, 0.3409, 0.008578, 0.3409, 0.0002515, 0.3625, 0.0002507, 0.3625, 0.008574, 0.3625, 0.008574, 0.3625, 0.0002507, 0.386, 0.0002723, 0.386, 0.008596, 0.003992, 0.3141, 0.004702, 0.4562, 0.001008, 0.4562, 0.0002991, 0.3142, 0.2726, 0.3153, 0.2719, 0.4562, 0.2053, 0.4562, 0.2057, 0.3146, 0.07689, 0.3137, 0.07779, 0.4562, 0.05855, 0.4562, 0.0577, 0.3138, 0.0577, 0.3138, 0.05855, 0.4562, 0.03934, 0.4562, 0.03856, 0.314, 0.03856, 0.314, 0.03934, 0.4562, 0.02016, 0.4562, 0.01943, 0.3141, 0.1509, 0.3142, 0.1503, 0.4562, 0.09706, 0.4562, 0.09623, 0.3137, 0.1555, 0.3143, 0.1553, 0.4562, 0.1528, 0.4562, 0.1536, 0.3143, 0.184, 0.3145, 0.1847, 0.4562, 0.181, 0.4562, 0.18, 0.3147, 0.3037, 0.3155, 0.3029, 0.4562, 0.2768, 0.4562, 0.2776, 0.3154, 0.2562, 0.6167, 0.2669, 0.6167, 0.2669, 0.7604, 0.2562, 0.7604, 0.07957, 0.3137, 0.08047, 0.4562, 0.07779, 0.4562, 0.07689, 0.3137, 0.07951, 0.3054, 0.07957, 0.3137, 0.07689, 0.3137, 0.07683, 0.3054, 0.2562, 0.6083, 0.2669, 0.6083, 0.2669, 0.6167, 0.2562, 0.6167, 0.3038, 0.3074, 0.3037, 0.3155, 0.2776, 0.3154, 0.2777, 0.3071, 0.1842, 0.305, 0.184, 0.3145, 0.18, 0.3147, 0.1799, 0.3047, 0.1553, 0.3048, 0.1555, 0.3143, 0.1536, 0.3143, 0.1536, 0.3048, 0.1508, 0.3049, 0.1509, 0.3142, 0.09623, 0.3137, 0.09619, 0.3052, 0.03851, 0.3057, 0.03856, 0.314, 0.01943, 0.3141, 0.01938, 0.3058, 0.05765, 0.3056, 0.0577, 0.3138, 0.03856, 0.314, 0.03851, 0.3057, 0.07683, 0.3054, 0.07689, 0.3137, 0.0577, 0.3138, 0.05765, 0.3056, 0.2727, 0.3071, 0.2726, 0.3153, 0.2057, 0.3146, 0.2059, 0.3061, 0.003949, 0.3059, 0.003992, 0.3141, 0.0002991, 0.3142, 0.0002563, 0.3059, 0.4064, 0.1522, 0.4066, 0.008629, 0.4116, 0.008637, 0.4113, 0.1522, 0.3935, 0.6162, 0.3935, 0.6331, 0.3261, 0.6331, 0.3261, 0.6162, 0.9463, 0.681, 0.9463, 0.6501, 0.9657, 0.6501, 0.9657, 0.6711, 0.2387, 0.1522, 0.2385, 0.008675, 0.2457, 0.008654, 0.2458, 0.1522, 0.1246, 0.1522, 0.1252, 0.009204, 0.129, 0.009233, 0.1283, 0.1522, 0.005284, 0.1522, 0.005246, 0.009137, 0.03174, 0.009131, 0.03176, 0.1522, 0.4201, 0.1522, 0.4113, 0.1522, 0.4116, 0.008637, 0.4204, 0.008649, 0.01938, 0.3058, 0.01943, 0.3141, 0.003992, 0.3141, 0.003949, 0.3059, 0.01943, 0.3141, 0.02016, 0.4562, 0.004702, 0.4562, 0.003992, 0.3141, 0.386, 0.008596, 0.386, 0.0002723, 0.4066, 0.000302, 0.4066, 0.008629, 0.4114, 0.5971, 0.5806, 0.595, 0.5808, 0.6098, 0.3991, 0.612, 0.4252, 0.9323, 0.4252, 0.918, 0.4418, 0.918, 0.4418, 0.9296, 0.9657, 0.6711, 0.9657, 0.6501, 0.985, 0.6501, 0.985, 0.6648, 0.8535, 0.5063, 0.9113, 0.5063, 0.9113, 0.6501, 0.8535, 0.6501, 0.2022, 0.306, 0.2019, 0.3145, 0.184, 0.3145, 0.1842, 0.305, 0.2019, 0.3145, 0.2016, 0.4562, 0.1847, 0.4562, 0.184, 0.3145, 0.1078, 0.009128, 0.1078, 0.0007175, 0.1251, 0.0004765, 0.1252, 0.009204, 0.323, 0.4166, 0.5791, 0.417, 0.579, 0.4341, 0.3228, 0.4355, 0.323, 0.4123, 0.5791, 0.4125, 0.5791, 0.417, 0.323, 0.4166, 0.1041, 0.009128, 0.1041, 0.000745, 0.1078, 0.0007175, 0.1078, 0.009128, 0.2057, 0.3146, 0.2053, 0.4562, 0.2016, 0.4562, 0.2019, 0.3145, 0.2059, 0.3061, 0.2057, 0.3146, 0.2019, 0.3145, 0.2022, 0.306, 0.1039, 0.1522, 0.1041, 0.009128, 0.1078, 0.009128, 0.1076, 0.1522, 0.03176, 0.1522, 0.03174, 0.009131, 0.03677, 0.00913, 0.03679, 0.1522, 0.2777, 0.3071, 0.2776, 0.3154, 0.2726, 0.3153, 0.2727, 0.3071, 0.2776, 0.3154, 0.2768, 0.4562, 0.2719, 0.4562, 0.2726, 0.3153, 0.324, 0.3367, 0.5804, 0.3399, 0.5803, 0.345, 0.324, 0.3419, 0.03174, 0.009131, 0.03173, 0.0008139, 0.03677, 0.0008085, 0.03677, 0.00913, 0.3261, 0.7769, 0.3261, 0.6331, 0.3935, 0.6331, 0.3935, 0.7769, 0.4104, 0.7769, 0.3935, 0.7769, 0.3935, 0.6331, 0.4104, 0.6331, 0.3092, 0.6331, 0.3261, 0.6331, 0.3261, 0.7769, 0.3092, 0.7769, 0.836, 0.7769, 0.836, 0.9207, 0.8189, 0.9207, 0.8189, 0.7769, 0.853, 0.9207, 0.836, 0.9207, 0.836, 0.7769, 0.853, 0.7769, 0.8019, 0.7769, 0.8189, 0.7769, 0.8189, 0.9207, 0.8019, 0.9207, 0.8189, 0.9377, 0.8189, 0.9207, 0.836, 0.9207, 0.836, 0.9377, 0.7236, 0.1463, 0.7205, 0.1463, 0.7205, 0.002585, 0.7236, 0.002585, 0.1784, 0.3047, 0.1783, 0.3147, 0.1555, 0.3143, 0.1553, 0.3048, 0.1783, 0.3147, 0.1761, 0.4562, 0.1553, 0.4562, 0.1555, 0.3143, 0.1348, 0.009138, 0.1348, 0.0004718, 0.2385, 0.0002783, 0.2385, 0.008675, 0.333, 0.4427, 0.579, 0.4473, 0.5788, 0.4669, 0.4346, 0.4659, 0.3241, 0.4404, 0.579, 0.443, 0.579, 0.4473, 0.333, 0.4427, 0.1294, 0.009231, 0.1293, 0.0003717, 0.1348, 0.0004718, 0.1348, 0.009138, 0.1798, 0.3147, 0.1786, 0.4562, 0.1761, 0.4562, 0.1783, 0.3147, 0.1797, 0.3047, 0.1798, 0.3147, 0.1783, 0.3147, 0.1784, 0.3047, 0.1308, 0.1522, 0.1294, 0.009231, 0.1348, 0.009138, 0.1361, 0.1522, 0.1283, 0.1522, 0.129, 0.009233, 0.1294, 0.009231, 0.1308, 0.1522, 0.1799, 0.3047, 0.18, 0.3147, 0.1798, 0.3147, 0.1797, 0.3047, 0.18, 0.3147, 0.181, 0.4562, 0.1786, 0.4562, 0.1798, 0.3147, 0.129, 0.009233, 0.129, 0.0003735, 0.1293, 0.0003717, 0.1294, 0.009231, 0.3229, 0.4401, 0.579, 0.4385, 0.579, 0.443, 0.3241, 0.4404, 0.2458, 0.1522, 0.2457, 0.008654, 0.2482, 0.008652, 0.2484, 0.1522, 0.1536, 0.3048, 0.1536, 0.3143, 0.1509, 0.3142, 0.1508, 0.3049, 0.1536, 0.3143, 0.1528, 0.4562, 0.1503, 0.4562, 0.1509, 0.3142, 0.2457, 0.008654, 0.2457, 0.0002923, 0.2482, 0.0002949, 0.2482, 0.008652, 0.4421, 0.4678, 0.5788, 0.4693, 0.5788, 0.4717, 0.442, 0.4704, 0.4946, 0.7742, 0.4946, 0.918, 0.4418, 0.918, 0.4418, 0.7742, 0.927, 0.5063, 0.927, 0.6501, 0.9113, 0.6501, 0.9113, 0.5063, 0.9463, 0.5063, 0.9463, 0.6501, 0.927, 0.6501, 0.927, 0.5063, 0.9657, 0.5063, 0.9657, 0.6501, 0.9463, 0.6501, 0.9463, 0.5063, 0.985, 0.5063, 0.985, 0.6501, 0.9657, 0.6501, 0.9657, 0.5063, 0.9113, 0.7079, 0.9113, 0.6501, 0.927, 0.6501, 0.927, 0.6944, 0.4418, 0.9296, 0.4418, 0.918, 0.4946, 0.918, 0.4946, 0.9296, 0.5062, 0.918, 0.4946, 0.918, 0.4946, 0.7742, 0.5062, 0.7742, 0.927, 0.6944, 0.927, 0.6501, 0.9463, 0.6501, 0.9463, 0.681, 0.6183, 0.1463, 0.6183, 0.002584, 0.7205, 0.002585, 0.7205, 0.1463, 0.7186, 0.0002521, 0.7205, 0.002585, 0.6183, 0.002584, 0.6163, 0.0002507, 0.6152, 0.002584, 0.6183, 0.002584, 0.6183, 0.1463, 0.6152, 0.1463, 0.4418, 0.7742, 0.4418, 0.918, 0.4252, 0.918, 0.4252, 0.7742, 0.09619, 0.3052, 0.09623, 0.3137, 0.07957, 0.3137, 0.07951, 0.3054, 0.09623, 0.3137, 0.09706, 0.4562, 0.08047, 0.4562, 0.07957, 0.3137, 0.301, 0.008611, 0.301, 0.0002772, 0.3178, 0.0002688, 0.3178, 0.008599, 0.4408, 0.523, 0.5797, 0.5216, 0.5799, 0.5374, 0.4383, 0.539, 0.3179, 0.1522, 0.3178, 0.008599, 0.3205, 0.008597, 0.3206, 0.1522, 0.985, 0.5063, 0.9993, 0.5063, 0.9997, 0.6501, 0.985, 0.6501, 0.4252, 0.918, 0.4109, 0.918, 0.4109, 0.7742, 0.4252, 0.7742, 0.4337, 0.523, 0.4408, 0.523, 0.4383, 0.539, 0.4313, 0.5391, 0.4341, 0.4675, 0.4421, 0.4678, 0.442, 0.4704, 0.4341, 0.4702, 0.3092, 0.4399, 0.3229, 0.4401, 0.3241, 0.4404, 0.3102, 0.4401, 0.3102, 0.4401, 0.3241, 0.4404, 0.333, 0.4427, 0.3166, 0.4416, 0.3166, 0.4416, 0.333, 0.4427, 0.4346, 0.4659, 0.4266, 0.4658, 0.3131, 0.3365, 0.324, 0.3367, 0.324, 0.3419, 0.313, 0.3417, 0.3112, 0.4119, 0.323, 0.4123, 0.323, 0.4166, 0.311, 0.416, 0.311, 0.416, 0.323, 0.4166, 0.3228, 0.4355, 0.3095, 0.4352, 0.4035, 0.5972, 0.4114, 0.5971, 0.3991, 0.612, 0.3908, 0.6121, 0.6146, 0.1522, 0.4201, 0.1522, 0.4204, 0.008649, 0.6147, 0.008808, 0.0002507, 0.6083, 0.2562, 0.6083, 0.2562, 0.6167, 0.0002507, 0.6167, 0.0002507, 0.6167, 0.2562, 0.6167, 0.2562, 0.7604, 0.0002508, 0.7604, 0.4159, 0.5786, 0.4234, 0.5785, 0.4114, 0.5971, 0.4035, 0.5972, 0.4251, 0.5602, 0.4323, 0.5601, 0.4234, 0.5785, 0.4159, 0.5786, 0.4309, 0.5417, 0.438, 0.5416, 0.4323, 0.5601, 0.4251, 0.5602, 0.4313, 0.5391, 0.4383, 0.539, 0.438, 0.5416, 0.4309, 0.5417, 0.313, 0.3417, 0.324, 0.3419, 0.323, 0.4123, 0.3112, 0.4119, 0.4341, 0.4702, 0.442, 0.4704, 0.4408, 0.523, 0.4337, 0.523, 0.4266, 0.4658, 0.4346, 0.4659, 0.4421, 0.4678, 0.4341, 0.4675, 0.3095, 0.4352, 0.3228, 0.4355, 0.3229, 0.4401, 0.3092, 0.4399, 0.3137, 0.3097, 0.3245, 0.3099, 0.324, 0.3367, 0.3131, 0.3365, 0.3908, 0.6121, 0.3991, 0.612, 0.3961, 0.6156, 0.3878, 0.6157, 0.6147, 0.008808, 0.4204, 0.008649, 0.4204, 0.0003213, 0.6147, 0.0004818, 0.3138, 0.3047, 0.3246, 0.3049, 0.3245, 0.3099, 0.3137, 0.3097, 0.0002925, 0.1522, 0.0002544, 0.009139, 0.005246, 0.009137, 0.005284, 0.1522, 0.3087, 0.3074, 0.3086, 0.3156, 0.3037, 0.3155, 0.3038, 0.3074, 0.3086, 0.3156, 0.3078, 0.4562, 0.3029, 0.4562, 0.3037, 0.3155, 0.0002544, 0.009139, 0.0002507, 0.0008302, 0.005243, 0.0008279, 0.005246, 0.009137, 0.3246, 0.3049, 0.5808, 0.3083, 0.5808, 0.3133, 0.3245, 0.3099])
me_cube_003.materials.append(mat_blackplastic_002)
me_cube_003.materials.append(mat_goldchrome_001)
me_cube_003.use_remesh_fix_poles = True
me_cube_003.use_remesh_preserve_attributes = False
me_cube_003.use_mirror_vertex_groups = False
me_cube_003.update()
me_cube_003.normals_split_custom_set([tuple(v) for v in zip(*[iter([0.0, 0.0, 1.0, 0.0, 0.0, 1.0, 0.0, 0.0, 1.0, 0.0, 0.0, 1.0, -1.0, 0.0, 0.0, -1.0, 0.0, 0.0, -1.0, 0.0, 0.0, -1.0, 0.0, 0.0, -1.0, 1.592e-08, 0.0, -1.0, 1.592e-08, 0.0, -1.0, 3.183e-08, 0.0, -1.0, 3.183e-08, 0.0, -1.0, 1.424e-08, 0.0, -1.0, 1.424e-08, 0.0, -1.0, 2.848e-08, 0.0, -1.0, 2.848e-08, 0.0, -1.0, -9.623e-09, 0.0, -1.0, -5.192e-08, 0.0, -1.0, -6.154e-08, 0.0, -1.0, -6.154e-08, 0.0, -1.0, 0.0, 0.0, -1.0, 2.284e-08, 0.0, -1.0, 4.394e-08, 0.0, -1.0, 0.0, 0.0, 0.0, -1.0, 0.0, 0.0, -1.0, 0.0, 0.0, -1.0, 0.0, 0.0, -1.0, 0.0, 0.0, -1.0, 0.0, 0.0, -1.0, 0.0, 0.0, -1.0, 0.0, 0.0, -1.0, 0.0, 0.0, -0.4605, 0.8877, 0.0, -0.4605, 0.8877, 0.0, -0.4605, 0.8877, 0.0, -0.4605, 0.8877, 0.0, -1.0, 1.606e-08, 0.0, -1.0, 4.818e-08, 0.0, -1.0, 4.818e-08, 0.0, -1.0, 2.409e-08, 0.0, -1.0, 0.0, 0.0, -1.0, 0.0, 0.0, -1.0, 0.0, 0.0, -1.0, 0.0, -1.0, 0.0, 0.0, -1.0, 1.426e-08, 0.0, -1.0, 2.852e-08, 0.0, -1.0, 0.0, 0.0, -1.0, 2.109e-08, 0.0, -1.0, 0.0, 0.0, -1.0, 0.0, 0.0, -1.0, 4.394e-08, 0.0, -1.0, 0.0, 0.0, -1.0, 0.0, 0.0, -1.0, 0.0, 0.0, -1.0, 0.0, 0.0, -1.0, 0.0, 0.0, -1.0, 0.0, 0.0, -1.0, 0.0, 0.0, -1.0, 0.0, 0.0, -1.0, 0.0, 0.0, -1.0, 0.0, 0.0, -1.0, 0.0, 0.0, -1.0, 0.0, 0.0, 0.0, -0.9438, -0.3306, 0.0, -0.9438, -0.3306, 0.0, -0.9438, -0.3306, 0.0, -0.9438, -0.3306, 0.0, -0.9979, -0.06456, 0.0, -0.9979, -0.06456, 0.0, -0.9979, -0.06456, 0.0, -0.9979, -0.06456, 0.0, -0.9914, -0.1311, 0.0, -0.9914, -0.1311, 0.0, -0.9914, -0.1311, 0.0, -0.9914, -0.1311, 0.0, -0.9796, -0.2008, 0.0, -0.9796, -0.2008, 0.0, -0.9796, -0.2008, 0.0, -0.9796, -0.2008, 0.0, -0.9636, -0.2675, 0.0, -0.9636, -0.2675, 0.0, -0.9636, -0.2675, 0.0, -0.9636, -0.2675, 0.0, 1.0, 0.0, 0.0, 1.0, 0.0, 0.0, 1.0, 0.0, 0.0, 1.0, 0.0, 0.0, 1.0, 0.0, 0.0, 1.0, 0.0, 0.0, 1.0, 0.0, 0.0, 1.0, 0.0, 0.0, 1.0, 0.0, 0.0, 1.0, 6.332e-08, 0.0, 1.0, 6.099e-08, 0.0, 1.0, 0.0, 0.0, 1.0, 6.332e-08, 0.0, 1.0, 6.333e-14, 0.0, 1.0, 5.88e-14, 0.0, 1.0, 6.099e-08, 0.0, 1.0, 6.333e-14, 0.0, 1.0, -6.332e-08, 0.0, 1.0, -6.099e-08, 0.0, 1.0, 5.88e-14, 0.0, 1.0, 2.323e-08, 0.0, 1.0, -5.033e-08, 0.0, 1.0, -4.847e-08, 0.0, 1.0, 2.237e-08, 0.0, 1.0, 0.0, 0.0, 1.0, 0.0, 0.0, 1.0, 0.0, 0.0, 1.0, 0.0, 0.0, 1.0, 0.0, 0.0, 1.0, 0.0, 0.0, 1.0, 0.0, 0.0, 1.0, 0.0, 0.0, 1.0, 0.0, 0.0, 1.0, 0.0, 0.0, 1.0, 0.0, 0.0, 1.0, 0.0, 0.0, 3.571e-13, -1.0, 0.0, 3.571e-13, -1.0, 0.0, 7.565e-13, -1.0, 0.0, 7.565e-13, -1.0, 0.0, 1.0, -7.356e-08, 0.0, 1.0, 0.0, 0.0, 1.0, 0.0, 0.0, 1.0, -7.085e-08, 0.0, 1.0, -7.628e-08, 0.0, 1.0, 0.0, 0.0, 1.0, 0.0, 0.0, 1.0, -7.356e-08, 0.0, 3.571e-13, -1.0, 0.0, 3.571e-13, -1.0, 0.0, 7.565e-13, -1.0, 0.0, 7.565e-13, -1.0, 0.0, 1.0, 0.0, 0.0, 1.0, 0.0, 0.0, 1.0, 0.0, 0.0, 1.0, 0.0, 0.0, 1.0, 0.0, 0.0, 1.0, 0.0, 0.0, 1.0, 0.0, 0.0, 1.0, 0.0, 0.0, 1.0, 0.0, 0.0, 1.0, 0.0, 0.0, 1.0, 0.0, 0.0, 1.0, 0.0, 0.0, 1.0, 2.409e-08, 0.0, 1.0, -5.219e-08, 0.0, 1.0, -5.033e-08, 0.0, 1.0, 2.323e-08, 0.0, 1.0, 6.785e-14, 0.0, 1.0, -6.566e-08, 0.0, 1.0, -6.332e-08, 0.0, 1.0, 6.333e-14, 0.0, 1.0, 6.566e-08, 0.0, 1.0, 6.785e-14, 0.0, 1.0, 6.333e-14, 0.0, 1.0, 6.332e-08, 0.0, 1.0, 0.0, 0.0, 1.0, 6.566e-08, 0.0, 1.0, 6.332e-08, 0.0, 1.0, 0.0, 0.0, 1.0, 0.0, 0.0, 1.0, 0.0, 0.0, 1.0, 0.0, 0.0, 1.0, 0.0, 0.0, 1.0, 0.0, 0.0, 1.0, 0.0, 0.0, 1.0, 0.0, 0.0, 1.0, 0.0, 0.0, -0.9438, -0.3306, 0.0, -0.9438, -0.3306, 0.0, -0.9438, -0.3306, 0.0, -0.9438, -0.3306, 1.0, 0.0, 0.0, 1.0, 0.0, 0.0, 1.0, 0.0, 0.0, 1.0, 0.0, 0.0, 1.0, 0.0, 0.0, 1.0, 0.0, 0.0, 1.0, 0.0, 0.0, 1.0, 0.0, 0.0, 0.0, -0.4605, 0.8877, 0.0, -0.4605, 0.8877, 0.0, -0.4605, 0.8877, 0.0, -0.4605, 0.8877, 0.0, -1.0, 0.0, 0.0, -1.0, 0.0, 0.0, -1.0, 0.0, 0.0, -1.0, 0.0, 0.0, -1.0, 0.0, 0.0, -1.0, 0.0, 0.0, -1.0, 0.0, 0.0, -1.0, 0.0, 0.0, 0.0, 1.0, 0.0, 0.0, 1.0, 0.0, 0.0, 1.0, 0.0, 0.0, 1.0, 0.0, 1.0, -6.566e-08, 0.0, 1.0, 0.0, 0.0, 1.0, 0.0, 0.0, 1.0, -6.332e-08, 0.0, 1.0, -6.332e-08, 0.0, 1.0, 0.0, 0.0, 1.0, 0.0, 0.0, 1.0, -6.099e-08, 0.0, -0.9438, -0.3306, 0.0, -0.9438, -0.3306, 0.0, -0.9438, -0.3306, 0.0, -0.9438, -0.3306, -1.0, 0.0, 0.0, -1.0, 0.0, 0.0, -1.0, 0.0, 0.0, -1.0, 0.0, 0.0, 1.0, 0.0, 0.0, 1.0, 0.0, 0.0, 1.0, 0.0, 0.0, 1.0, 0.0, 0.0, 1.0, 0.0, 0.0, 1.0, 0.0, 0.0, 1.0, 0.0, 0.0, 1.0, 0.0, 0.0, 0.0, 0.0, -1.0, 0.0, 0.0, -1.0, 0.0, 0.0, -1.0, 0.0, 0.0, -1.0, 0.0, 1.0, 0.0, 0.0, 1.0, 0.0, 0.0, 1.0, 0.0, 0.0, 1.0, 0.0, 0.0, 1.0, 0.0, 0.0, 1.0, 0.0, 0.0, 1.0, 0.0, 0.0, 1.0, 0.0, 0.0, -1.0, 0.0, 0.0, -1.0, 0.0, 0.0, -1.0, 0.0, 0.0, -1.0, 0.0, -1.0, 1.426e-08, 0.0, -1.0, 1.424e-08, 0.0, -1.0, 2.848e-08, 0.0, -1.0, 2.852e-08, 0.0, -1.0, 1.426e-08, 0.0, -1.0, 1.426e-08, 0.0, -1.0, 2.852e-08, 0.0, -1.0, 2.852e-08, 0.0, 0.0, -1.0, 0.0, 0.0, -1.0, 0.0, 0.0, -1.0, 0.0, 0.0, -1.0, 0.0, 0.0, 1.0, 0.0, 0.0, 1.0, 0.0, 0.0, 1.0, 0.0, 0.0, 1.0, 0.0, 0.0, 1.0, 0.0, 0.0, 1.0, 0.0, 0.0, 1.0, 0.0, 0.0, 1.0, 0.0, 0.0, -1.0, 0.0, 0.0, -1.0, 0.0, 0.0, -1.0, 0.0, 0.0, -1.0, 0.0, 0.0, -1.0, 0.0, 0.0, -1.0, 0.0, 0.0, -1.0, 0.0, 0.0, -1.0, 0.0, 0.0, 1.0, 0.0, 0.0, 1.0, 0.0, 0.0, 1.0, 0.0, 0.0, 1.0, 0.0, 0.0, 1.0, 0.0, 0.0, 1.0, 0.0, 0.0, 1.0, 0.0, 0.0, 1.0, 0.0, -1.0, 1.592e-08, 0.0, -1.0, 0.0, 0.0, -1.0, 0.0, 0.0, -1.0, 3.183e-08, 0.0, 0.0, -1.0, 0.0, 0.0, -1.0, 0.0, 0.0, -1.0, 0.0, 0.0, -1.0, 0.0, 0.0, -1.0, 0.0, 0.0, -1.0, 0.0, 0.0, -1.0, 0.0, 0.0, -1.0, 0.0, 0.0, 0.0, -1.0, -8.669e-08, 0.0, -1.0, -8.669e-08, 0.0, -1.0, 0.0, 0.0, -1.0, 1.3e-07, 0.0, 1.0, 0.0, 0.0, 1.0, 0.0, 0.0, 1.0, 1.3e-07, 0.0, 1.0, 0.0, -1.0, 0.0, 0.0, -1.0, 0.0, 0.0, -1.0, 0.0, 0.0, -1.0, 0.0, 0.0, 0.0, 1.0, 0.0, 0.0, 1.0, 0.0, 0.0, 1.0, 0.0, 0.0, 1.0, 0.0, 0.0, -1.0, 0.0, 0.0, -1.0, 0.0, 0.0, -1.0, 0.0, 0.0, -1.0, 1.0, 0.0, 0.0, 1.0, 0.0, 0.0, 1.0, 0.0, 0.0, 1.0, 0.0, 0.0, 0.0, -0.8877, -0.4605, 0.0, -0.8877, -0.4605, 0.0, -0.8877, -0.4605, 0.0, -0.8877, -0.4605, 0.0, 1.0, 0.0, 0.0, 1.0, 0.0, 0.0, 1.0, 0.0, 0.0, 1.0, 0.0, 0.0, 1.0, 0.0, 0.0, 1.0, 0.0, 0.0, 1.0, 0.0, 0.0, 1.0, 0.0, 0.0, -0.4605, 0.8877, 0.0, -0.4605, 0.8877, 0.0, -0.4605, 0.8877, 0.0, -0.4605, 0.8877, -1.0, 0.0, 0.0, -1.0, -9.623e-09, 0.0, -1.0, -6.154e-08, 0.0, -1.0, 0.0, 0.0, -1.0, 0.0, 0.0, -1.0, 0.0, 0.0, -1.0, 0.0, 0.0, -1.0, 0.0, 0.0, 3.556e-08, -0.4605, 0.8877, 0.0, -0.4605, 0.8877, 0.0, -0.4605, 0.8877, 0.0, -0.4605, 0.8877, 0.0, 1.0, 0.0, 0.0, 1.0, 0.0, 0.0, 1.0, 0.0, 0.0, 1.0, 0.0, 0.0, 1.0, 0.0, 0.0, 1.0, 0.0, 0.0, 1.0, 0.0, 0.0, 1.0, 0.0, 0.0, -0.4605, 0.8877, 0.0, -0.4605, 0.8877, 0.0, -0.4605, 0.8877, 3.556e-08, -0.4605, 0.8877, 0.0, -0.4605, 0.8877, 0.0, -0.4605, 0.8877, 3.556e-08, -0.4605, 0.8877, 7.112e-08, -0.4605, 0.8877, 0.0, 1.0, 0.0, 0.0, 1.0, 0.0, 0.0, 1.0, 0.0, 0.0, 1.0, 0.0, 0.0, 1.0, 0.0, 0.0, 1.0, 0.0, 0.0, 1.0, 0.0, 0.0, 1.0, 0.0, 7.112e-08, -0.4605, 0.8877, 3.556e-08, -0.4605, 0.8877, 0.0, -0.4605, 0.8877, 0.0, -0.4604, 0.8877, -1.0, 1.424e-08, 0.0, -1.0, 0.0, 0.0, -1.0, 0.0, 0.0, -1.0, 2.848e-08, 0.0, 0.0, -1.0, 0.0, 0.0, -1.0, 0.0, 0.0, -1.0, 1.606e-08, 0.0, -1.0, 0.0, 0.0, 1.0, 0.0, 0.0, 1.0, 2.409e-08, 0.0, 1.0, 2.323e-08, 0.0, 1.0, 0.0, 0.0, 1.0, 0.0, 0.0, 1.0, 2.323e-08, 0.0, 1.0, 2.237e-08, 0.0, 1.0, 0.0, 0.0, -1.0, 0.0, 0.0, -1.0, 1.606e-08, 0.0, -1.0, 2.409e-08, 0.0, -1.0, 0.0, -1.0, -5.192e-08, 0.0, -1.0, 0.0, 0.0, -1.0, 0.0, 0.0, -1.0, -6.154e-08, 0.0, 0.0, -1.0, 0.0, 3.364e-14, -1.0, -6.376e-07, 7.715e-09, -1.0, -6.376e-07, 0.0, -1.0, 0.0, 0.0, -1.0, -6.099e-08, 0.0, -1.0, 0.0, 0.0, -1.0, 0.0, 0.0, -1.0, -6.099e-08, 0.0, -1.0, -6.099e-08, 0.0, -1.0, -6.099e-08, 0.0, -1.0, -6.099e-08, 0.0, -1.0, -6.099e-08, 0.0, -1.0, 6.099e-08, 0.0, -1.0, -6.099e-08, 0.0, -1.0, -6.099e-08, 7.715e-09, -1.0, 6.099e-08, 0.0, -1.0, 1.22e-07, 0.0, -1.0, 6.099e-08, 7.715e-09, -1.0, 6.099e-08, 1.543e-08, -1.0, 1.22e-07, 1.0, 0.0, 0.0, 1.0, 0.0, 0.0, 1.0, 0.0, 0.0, 1.0, 0.0, 0.0, 1.0, 0.0, 0.0, 1.0, 0.0, 0.0, 1.0, 0.0, 0.0, 1.0, 0.0, 0.0, 0.0, 0.0, 1.0, 0.0, 0.0, 1.0, 0.0, 0.0, 1.0, 0.0, 0.0, 1.0, 1.0, 0.0, 0.0, 1.0, 0.0, 0.0, 1.0, 0.0, 0.0, 1.0, 0.0, 0.0, 0.0, -0.4605, 0.8877, 0.0, -0.4605, 0.8877, 0.0, -0.4605, 0.8877, 0.0, -0.4605, 0.8877, 1.0, -1.816e-06, 0.0, 1.0, -1.816e-06, 0.0, 1.0, -1.816e-06, 0.0, 1.0, -1.816e-06, 0.0, 6.975e-08, 0.8877, 0.4605, 4.523e-15, 0.8877, 0.4605, 2.262e-15, 0.8877, 0.4605, 6.975e-08, 0.8877, 0.4605, 3.364e-14, -1.0, -6.376e-07, 6.729e-14, -1.0, -1.275e-06, 1.543e-08, -1.0, -1.275e-06, 7.715e-09, -1.0, -6.376e-07, 0.0, 1.0, -5.219e-08, 0.0, 1.0, -7.628e-08, 0.0, 1.0, -7.356e-08, 0.0, 1.0, -5.033e-08, 0.0, 1.0, -5.033e-08, 0.0, 1.0, -7.356e-08, 0.0, 1.0, -7.085e-08, 0.0, 1.0, -4.847e-08, 0.0, -0.9979, -0.06456, 0.0, -0.9979, -0.06456, 0.0, -0.9979, -0.06456, 0.0, -0.9979, -0.06456, -1.0, 2.284e-08, 0.0, -1.0, 2.109e-08, 0.0, -1.0, 4.394e-08, 0.0, -1.0, 4.394e-08, 0.0, 0.0, -0.9995, -0.03233, 0.0, -0.9995, -0.03233, 0.001233, -0.9995, -0.03233, 0.001233, -0.9995, -0.03233, -4.743e-08, -1.564e-06, 1.0, 1.075e-07, -1.564e-06, 1.0, 1.075e-07, -1.564e-06, 1.0, -4.743e-08, -1.564e-06, 1.0, -3.972e-08, 1.587e-06, -1.0, -1.986e-08, 1.587e-06, -1.0, -1.986e-08, 1.587e-06, -1.0, -3.972e-08, 1.587e-06, -1.0, -1.0, 0.0, 0.0, -1.0, 0.0, 0.0, -1.0, 2.109e-08, 0.0, -1.0, 2.284e-08, 0.0, -1.0, 0.0, 0.0, -1.0, 0.0, 0.0, -1.0, 0.0, 0.0, -1.0, -5.192e-08, 0.0, -1.0, 0.0, 0.0, -1.0, 0.0, 0.0, -1.0, 0.0, 0.0, -1.0, 1.424e-08, 0.0, -1.0, 0.0, 0.0, -1.0, 0.0, 0.0, -1.0, 0.0, 0.0, -1.0, 0.0, 0.0, -1.0, 0.0, 0.0, -1.0, 0.0, 0.0, -1.0, -9.623e-09, 0.0, -1.0, 0.0, 0.0, -1.0, 0.0, 0.0, -1.0, 0.0, 0.0, -1.0, 0.0, 0.0, -1.0, 1.592e-08, 0.0, -1.0, 0.0, 0.0, -1.0, 0.0, 0.0, -1.0, 1.426e-08, 0.0, -1.0, 1.426e-08, 0.0, -1.0, 0.0, 0.0, -1.0, 0.0, 0.0, -1.0, 1.424e-08, 0.0, -1.0, 1.426e-08, 0.0, -1.0, 0.0, 0.0, -1.0, 0.0, 0.0, -1.0, 0.0, 0.0, -1.0, 0.0, 0.0, 0.0, 0.0, 1.0, 0.0, 0.0, 1.0, 0.0, 0.0, 1.0, 0.0, 0.0, 1.0, 0.0, -4.222e-14, -1.0, 0.0, -4.222e-14, -1.0, 0.0, 3.571e-13, -1.0, 0.0, 3.571e-13, -1.0, 0.0, -4.222e-14, -1.0, 0.0, -4.222e-14, -1.0, 0.0, 3.571e-13, -1.0, 0.0, 3.571e-13, -1.0, -1.0, 0.0, 0.0, -1.0, 0.0, 0.0, -1.0, 0.0, 0.0, -1.0, 0.0, 0.0, -1.0, 0.0, 0.0, -1.0, 0.0, 0.0, -1.0, 0.0, 0.0, -1.0, 0.0, 0.0, -1.0, 0.0, 0.0, -1.0, 0.0, 0.0, -1.0, 0.0, 0.0, -1.0, 0.0, 0.0, -1.0, 0.0, 0.0, -1.0, 0.0, 0.0, -1.0, 0.0, 0.0, -1.0, 2.109e-08, 0.0, -1.0, 0.0, 0.0, -1.0, 0.0, 0.0, -1.0, 1.426e-08, 0.0, -1.0, 0.0, 0.0, -1.0, 0.0, 0.0, -1.0, 0.0, 0.0, -1.0, 2.284e-08, 0.0, -1.0, 0.0, 0.0, -1.0, 0.0, 0.0, -1.0, 0.0, 0.0, -1.0, -5.192e-08, 0.0, -1.0, -9.623e-09, 0.0, -1.0, 0.0, 0.0, -1.0, 0.0, 0.0, -1.0, 1.424e-08, 0.0, -1.0, 1.424e-08, 0.0, -1.0, 0.0, 0.0, -1.0, 0.0, 0.0, -1.0, 1.592e-08, 0.0, -1.0, 1.592e-08, 0.0, -1.0, 0.0, 0.0, -1.0, 0.0, 0.0, -1.0, 0.0, 0.0, -1.0, 0.0, 0.0, 0.0, 0.0, 1.0, 0.0, 0.0, 1.0, 0.0, 0.0, 1.0, 0.0, 0.0, 1.0, -1.0, 0.0, 0.0, -1.0, 0.0, 0.0, -1.0, 1.592e-08, 0.0, -1.0, 0.0, 0.0, 0.0, -1.0, 0.0, 0.0, -1.0, 0.0, 0.0, -1.0, 0.0, 0.0, -1.0, 0.0, 0.0, 1.0, 0.0, 0.0, 1.0, 0.0, 0.0, 1.0, 0.0, 0.0, 1.0, 0.0, 0.0, 1.0, 0.0, 0.0, 1.0, 0.0, 0.0, 1.0, 0.0, 0.0, 1.0, 0.0, 0.0, -1.0, 0.0, 0.0, -1.0, 0.0, 0.0, -1.0, 0.0, 0.0, -1.0, 0.0, -1.0, 0.0, 0.0, -1.0, 1.592e-08, 0.0, -1.0, 3.183e-08, 0.0, -1.0, 0.0, 0.0, 0.0, 0.0, 1.0, 0.0, 0.0, 1.0, 0.0, 0.0, 1.0, 0.0, 0.0, 1.0, 1.0, 0.0, 0.0, 1.0, 0.0, 0.0, 1.0, 0.0, 0.0, 1.0, 0.0, 0.0, 1.0, -1.735e-09, 0.0, 1.0, -3.471e-09, 0.0, 1.0, -2.173e-08, 0.0, 1.0, -1.086e-08, 0.0, 1.0, -7.793e-09, 0.0, 1.0, -1.559e-08, 0.0, 1.0, -1.899e-09, 0.0, 1.0, -4.17e-09, 0.0, 1.0, -3.948e-08, 0.0, 1.0, -2.696e-08, 0.0, 1.0, 2.435e-08, 0.0, 1.0, 2.054e-08, 0.0, 1.0, 0.0, 0.0, 1.0, 0.0, 0.0, 1.0, -1.533e-08, 0.0, 1.0, -7.971e-09, 0.0, 0.0, -1.0, 0.0, 0.0, -1.0, 0.0, 0.0, -1.0, 0.0, 0.0, -1.0, 0.0, 0.0, -1.0, 0.0, 0.0, -1.0, 0.0, 0.0, -1.0, 0.0, 0.0, -1.0, 0.0, 0.0, -0.4605, 0.8877, 0.0, -0.4605, 0.8877, 0.0, -0.4605, 0.8877, 0.0, -0.4605, 0.8877, 0.0, -1.0, 1.606e-08, 0.0, -1.0, 2.409e-08, 0.0, -1.0, 4.818e-08, 0.0, -1.0, 4.818e-08, 0.0, -1.0, 0.0, 0.0, -1.0, 0.0, 0.0, -1.0, 0.0, 0.0, -1.0, 0.0, 1.0, -9.676e-09, 0.0, 1.0, -1.935e-08, 0.0, 1.0, 2.742e-08, 0.0, 1.0, 1.371e-08, 0.0, 1.0, -2.12e-08, 0.0, 1.0, -4.195e-08, 0.0, 1.0, -2.662e-08, 0.0, 1.0, -1.278e-08, 0.0, 1.0, -1.278e-08, 0.0, 1.0, -2.662e-08, 0.0, 1.0, 0.0, 0.0, 1.0, 0.0, 0.0, 1.0, 0.0, 0.0, 1.0, 0.0, 0.0, 1.0, 0.0, 0.0, 1.0, 0.0, 0.0, 1.0, 0.0, 0.0, 1.0, 0.0, 0.0, 1.0, 0.0, 0.0, 1.0, 0.0, 0.0, 0.0, -0.9438, -0.3306, 0.0, -0.9438, -0.3306, 0.0, -0.9438, -0.3306, 0.0, -0.9438, -0.3306, 0.0, -0.9979, -0.06456, 0.0, -0.9979, -0.06456, 0.0, -0.9979, -0.06456, 0.0, -0.9979, -0.06456, 0.0, -0.9914, -0.1311, 0.0, -0.9914, -0.1311, 0.0, -0.9914, -0.1311, 0.0, -0.9914, -0.1311, 0.0, -0.9796, -0.2008, 0.0, -0.9796, -0.2008, 0.0, -0.9796, -0.2008, 0.0, -0.9796, -0.2008, 0.0, -0.9636, -0.2675, 0.0, -0.9636, -0.2675, 0.0, -0.9636, -0.2675, 0.0, -0.9636, -0.2675, 0.0, 1.0, 0.0, 0.0, 1.0, 0.0, 0.0, 1.0, 0.0, 0.0, 1.0, 0.0, 0.0, 1.0, 0.0, 0.0, 1.0, 0.0, 0.0, 1.0, 0.0, 0.0, 1.0, 0.0, 0.0, 1.0, 0.0, 0.0, 1.0, 0.0, 0.0, 1.0, 6.099e-08, 0.0, 1.0, 6.332e-08, 0.0, 1.0, 6.332e-08, 0.0, 1.0, 6.099e-08, 0.0, 1.0, 5.88e-14, 0.0, 1.0, 6.333e-14, 0.0, 1.0, 6.333e-14, 0.0, 1.0, 5.88e-14, 0.0, 1.0, -6.099e-08, 0.0, 1.0, -6.332e-08, 0.0, 1.0, 2.323e-08, 0.0, 1.0, 2.237e-08, 0.0, 1.0, -4.847e-08, 0.0, 1.0, -5.033e-08, 0.0, 1.0, 0.0, 0.0, 1.0, 0.0, 0.0, 1.0, 0.0, 0.0, 1.0, 0.0, 0.0, 1.0, 0.0, 0.0, 1.0, 0.0, 0.0, 1.0, 0.0, 0.0, 1.0, 0.0, 0.0, 1.0, 0.0, 0.0, 1.0, 0.0, 0.0, 1.0, 0.0, 0.0, 1.0, 0.0, 0.0, 3.571e-13, -1.0, 0.0, 7.565e-13, -1.0, 0.0, 7.565e-13, -1.0, 0.0, 3.571e-13, -1.0, 0.0, 1.0, -7.356e-08, 0.0, 1.0, -7.085e-08, 0.0, 1.0, 0.0, 0.0, 1.0, 0.0, 0.0, 1.0, -7.628e-08, 0.0, 1.0, -7.356e-08, 0.0, 1.0, 0.0, 0.0, 1.0, 0.0, 0.0, 3.571e-13, -1.0, 0.0, 7.565e-13, -1.0, 0.0, 7.565e-13, -1.0, 0.0, 3.571e-13, -1.0, 0.0, 1.0, 0.0, 0.0, 1.0, 0.0, 0.0, 1.0, 0.0, 0.0, 1.0, 0.0, 0.0, 1.0, 0.0, 0.0, 1.0, 0.0, 0.0, 1.0, 0.0, 0.0, 1.0, 0.0, 0.0, 1.0, 0.0, 0.0, 1.0, 0.0, 0.0, 1.0, 0.0, 0.0, 1.0, 0.0, 0.0, 1.0, 2.409e-08, 0.0, 1.0, 2.323e-08, 0.0, 1.0, -5.033e-08, 0.0, 1.0, -5.219e-08, 0.0, 1.0, 6.785e-14, 0.0, 1.0, 6.333e-14, 0.0, 1.0, -6.332e-08, 0.0, 1.0, -6.566e-08, 0.0, 1.0, 6.566e-08, 0.0, 1.0, 6.332e-08, 0.0, 1.0, 6.333e-14, 0.0, 1.0, 6.785e-14, 0.0, 1.0, 0.0, 0.0, 1.0, 0.0, 0.0, 1.0, 6.332e-08, 0.0, 1.0, 6.566e-08, 0.0, 1.0, 0.0, 0.0, 1.0, 0.0, 0.0, 1.0, 0.0, 0.0, 1.0, 0.0, 0.0, 1.0, 0.0, 0.0, 1.0, 0.0, 0.0, 1.0, 0.0, 0.0, 1.0, 0.0, 0.0, -0.9438, -0.3306, 0.0, -0.9438, -0.3306, 0.0, -0.9438, -0.3306, 0.0, -0.9438, -0.3306, -1.0, 0.0, 0.0, -1.0, 0.0, 0.0, -1.0, 0.0, 0.0, -1.0, 0.0, 0.0, -1.0, 0.0, 0.0, -1.0, 0.0, 0.0, -1.0, 0.0, 0.0, -1.0, 0.0, 0.0, 0.0, -0.4605, 0.8877, 0.0, -0.4605, 0.8877, 0.0, -0.4605, 0.8877, 0.0, -0.4605, 0.8877, 0.0, -1.0, 0.0, 0.0, -1.0, 0.0, 0.0, -1.0, 0.0, 0.0, -1.0, 0.0, 0.0, -1.0, 0.0, 0.0, -1.0, 0.0, 0.0, -1.0, 0.0, 0.0, -1.0, 0.0, 0.0, 0.0, 1.0, 0.0, 0.0, 1.0, 0.0, 0.0, 1.0, 0.0, 0.0, 1.0, 0.0, 1.0, -6.566e-08, 0.0, 1.0, -6.332e-08, 0.0, 1.0, 0.0, 0.0, 1.0, 0.0, 0.0, 1.0, -6.332e-08, 0.0, 1.0, -6.099e-08, 0.0, 1.0, 0.0, 0.0, 1.0, 0.0, 0.0, -0.9438, -0.3306, 0.0, -0.9438, -0.3306, 0.0, -0.9438, -0.3306, 0.0, -0.9438, -0.3306, 1.0, 0.0, 0.0, 1.0, 0.0, 0.0, 1.0, 0.0, 0.0, 1.0, 0.0, 0.0, -1.0, 0.0, 0.0, -1.0, 0.0, 0.0, -1.0, 0.0, 0.0, -1.0, 0.0, 0.0, -1.0, 0.0, 0.0, -1.0, 0.0, 0.0, -1.0, 0.0, 0.0, -1.0, 0.0, 0.0, 0.0, 0.0, -1.0, 0.0, 0.0, -1.0, 0.0, 0.0, -1.0, 0.0, 0.0, -1.0, 0.0, 1.0, 0.0, 0.0, 1.0, 0.0, 0.0, 1.0, 0.0, 0.0, 1.0, 0.0, 0.0, 1.0, 0.0, 0.0, 1.0, 0.0, 0.0, 1.0, 0.0, 0.0, 1.0, 0.0, 0.0, -1.0, 0.0, 0.0, -1.0, 0.0, 0.0, -1.0, 0.0, 0.0, -1.0, 0.0, 1.0, 1.21e-08, 0.0, 1.0, 2.42e-08, 0.0, 1.0, -1.559e-08, 0.0, 1.0, -7.793e-09, 0.0, 1.0, 1.371e-08, 0.0, 1.0, 2.742e-08, 0.0, 1.0, 2.42e-08, 0.0, 1.0, 1.21e-08, 0.0, 0.0, -1.0, 0.0, 0.0, -1.0, 0.0, 0.0, -1.0, 0.0, 0.0, -1.0, 0.0, 0.0, 1.0, 0.0, 0.0, 1.0, 0.0, 0.0, 1.0, 0.0, 0.0, 1.0, 0.0, 0.0, 1.0, 0.0, 0.0, 1.0, 0.0, 0.0, 1.0, 0.0, 0.0, 1.0, 0.0, 0.0, -1.0, 0.0, 0.0, -1.0, 0.0, 0.0, -1.0, 0.0, 0.0, -1.0, 0.0, 0.0, -1.0, 0.0, 0.0, -1.0, 0.0, 0.0, -1.0, 0.0, 0.0, -1.0, 0.0, 0.0, 1.0, 0.0, 0.0, 1.0, 0.0, 0.0, 1.0, 0.0, 0.0, 1.0, 0.0, 0.0, 1.0, 0.0, 0.0, 1.0, 0.0, 0.0, 1.0, 0.0, 0.0, 1.0, 0.0, 1.0, -1.086e-08, 0.0, 1.0, -2.173e-08, 0.0, 1.0, -1.935e-08, 0.0, 1.0, -9.676e-09, 0.0, 0.0, -1.0, 0.0, 0.0, -1.0, 0.0, 0.0, -1.0, 0.0, 0.0, -1.0, 0.0, 0.0, -1.0, 0.0, 0.0, -1.0, 0.0, 0.0, -1.0, 0.0, 0.0, -1.0, 0.0, 0.0, 0.0, -1.0, 0.0, 0.0, -1.0, 8.669e-08, 0.0, -1.0, 8.669e-08, 0.0, -1.0, -1.3e-07, 0.0, 1.0, -1.3e-07, 0.0, 1.0, 0.0, 0.0, 1.0, 0.0, 0.0, 1.0, 0.0, -1.0, 0.0, 0.0, -1.0, 0.0, 0.0, -1.0, 0.0, 0.0, -1.0, 0.0, 0.0, 0.0, 1.0, 0.0, 0.0, 1.0, 0.0, 0.0, 1.0, 0.0, 0.0, 1.0, 0.0, 0.0, -1.0, 0.0, 0.0, -1.0, 0.0, 0.0, -1.0, 0.0, 0.0, -1.0, -1.0, 0.0, 0.0, -1.0, 0.0, 0.0, -1.0, 0.0, 0.0, -1.0, 0.0, 0.0, 0.0, -0.8877, -0.4605, 0.0, -0.8877, -0.4605, 0.0, -0.8877, -0.4605, 0.0, -0.8877, -0.4605, 0.0, 1.0, 0.0, 0.0, 1.0, 0.0, 0.0, 1.0, 0.0, 0.0, 1.0, 0.0, 0.0, 1.0, 0.0, 0.0, 1.0, 0.0, 0.0, 1.0, 0.0, 0.0, 1.0, 0.0, 0.0, -0.4605, 0.8877, 0.0, -0.4605, 0.8877, 0.0, -0.4605, 0.8877, 0.0, -0.4605, 0.8877, 1.0, 6.356e-10, 0.0, 1.0, -4.104e-08, 0.0, 1.0, -2.696e-08, 0.0, 1.0, -3.948e-08, 0.0, 1.0, 9.51e-09, 0.0, 1.0, 1.963e-08, 0.0, 1.0, -4.104e-08, 0.0, 1.0, 6.356e-10, 0.0, -3.556e-08, -0.4605, 0.8877, 0.0, -0.4605, 0.8877, 0.0, -0.4605, 0.8877, 0.0, -0.4605, 0.8877, 0.0, 1.0, 0.0, 0.0, 1.0, 0.0, 0.0, 1.0, 0.0, 0.0, 1.0, 0.0, 0.0, 1.0, 0.0, 0.0, 1.0, 0.0, 0.0, 1.0, 0.0, 0.0, 1.0, 0.0, 0.0, -0.4605, 0.8877, -3.556e-08, -0.4605, 0.8877, 0.0, -0.4605, 0.8877, 0.0, -0.4605, 0.8877, 0.0, -0.4605, 0.8877, -7.112e-08, -0.4605, 0.8877, -3.556e-08, -0.4605, 0.8877, 0.0, -0.4605, 0.8877, 0.0, 1.0, 0.0, 0.0, 1.0, 0.0, 0.0, 1.0, 0.0, 0.0, 1.0, 0.0, 0.0, 1.0, 0.0, 0.0, 1.0, 0.0, 0.0, 1.0, 0.0, 0.0, 1.0, 0.0, -7.112e-08, -0.4605, 0.8877, 0.0, -0.4604, 0.8877, 0.0, -0.4605, 0.8877, -3.556e-08, -0.4605, 0.8877, 1.0, -4.17e-09, 0.0, 1.0, -1.899e-09, 0.0, 1.0, 1.963e-08, 0.0, 1.0, 9.51e-09, 0.0, 0.0, -1.0, 0.0, 0.0, -1.0, 0.0, 0.0, -1.0, 1.606e-08, 0.0, -1.0, 0.0, 0.0, 1.0, 0.0, 0.0, 1.0, 0.0, 0.0, 1.0, 2.323e-08, 0.0, 1.0, 2.409e-08, 0.0, 1.0, 0.0, 0.0, 1.0, 0.0, 0.0, 1.0, 2.237e-08, 0.0, 1.0, 2.323e-08, 0.0, -1.0, 0.0, 0.0, -1.0, 0.0, 0.0, -1.0, 2.409e-08, 0.0, -1.0, 1.606e-08, 1.0, 2.054e-08, 0.0, 1.0, 2.435e-08, 0.0, 1.0, 0.0, 0.0, 1.0, 0.0, 0.0, 0.0, -1.0, 0.0, 0.0, -1.0, 0.0, -7.715e-09, -1.0, -6.376e-07, 3.364e-14, -1.0, -6.376e-07, 0.0, -1.0, -6.099e-08, 0.0, -1.0, -6.099e-08, 0.0, -1.0, 0.0, 0.0, -1.0, 0.0, 0.0, -1.0, -6.099e-08, 0.0, -1.0, -6.099e-08, 0.0, -1.0, -6.099e-08, 0.0, -1.0, -6.099e-08, 0.0, -1.0, 6.099e-08, -7.715e-09, -1.0, 6.099e-08, 0.0, -1.0, -6.099e-08, 0.0, -1.0, -6.099e-08, 0.0, -1.0, 1.22e-07, -1.543e-08, -1.0, 1.22e-07, -7.715e-09, -1.0, 6.099e-08, 0.0, -1.0, 6.099e-08, -1.0, 0.0, 0.0, -1.0, 0.0, 0.0, -1.0, 0.0, 0.0, -1.0, 0.0, 0.0, -1.0, 0.0, 0.0, -1.0, 0.0, 0.0, -1.0, 0.0, 0.0, -1.0, 0.0, 0.0, 0.0, 0.0, 1.0, 0.0, 0.0, 1.0, 0.0, 0.0, 1.0, 0.0, 0.0, 1.0, -1.0, 0.0, 0.0, -1.0, 0.0, 0.0, -1.0, 0.0, 0.0, -1.0, 0.0, 0.0, 0.0, -0.4605, 0.8877, 0.0, -0.4605, 0.8877, 0.0, -0.4605, 0.8877, 0.0, -0.4605, 0.8877, -1.0, 6.812e-07, 0.0, -1.0, 6.812e-07, 0.0, -1.0, 6.812e-07, 0.0, -1.0, 6.812e-07, 0.0, -6.975e-08, 0.8877, 0.4605, -6.975e-08, 0.8877, 0.4605, 2.262e-15, 0.8877, 0.4605, 4.523e-15, 0.8877, 0.4605, 3.364e-14, -1.0, -6.376e-07, -7.715e-09, -1.0, -6.376e-07, -1.543e-08, -1.0, -1.275e-06, 6.729e-14, -1.0, -1.275e-06, 0.0, 1.0, -5.219e-08, 0.0, 1.0, -5.033e-08, 0.0, 1.0, -7.356e-08, 0.0, 1.0, -7.628e-08, 0.0, 1.0, -5.033e-08, 0.0, 1.0, -4.847e-08, 0.0, 1.0, -7.085e-08, 0.0, 1.0, -7.356e-08, 0.0, -0.9979, -0.06456, 0.0, -0.9979, -0.06456, 0.0, -0.9979, -0.06456, 0.0, -0.9979, -0.06456, 1.0, -7.971e-09, 0.0, 1.0, -1.533e-08, 0.0, 1.0, -4.195e-08, 0.0, 1.0, -2.12e-08, 0.0, 0.0, -0.9995, -0.03233, -0.001233, -0.9995, -0.03233, -0.001233, -0.9995, -0.03233, 0.0, -0.9995, -0.03233, -4.743e-08, -1.564e-06, 1.0, -4.743e-08, -1.564e-06, 1.0, -2.024e-07, -1.564e-06, 1.0, -2.024e-07, -1.564e-06, 1.0, 0.0, 1.587e-06, -1.0, 0.0, 1.587e-06, -1.0, -1.986e-08, 1.587e-06, -1.0, -1.986e-08, 1.587e-06, -1.0, 1.0, 0.0, 0.0, 1.0, -7.971e-09, 0.0, 1.0, -2.12e-08, 0.0, 1.0, 0.0, 0.0, 1.0, 0.0, 0.0, 1.0, 2.054e-08, 0.0, 1.0, 0.0, 0.0, 1.0, 0.0, 0.0, 1.0, 0.0, 0.0, 1.0, -4.17e-09, 0.0, 1.0, 9.51e-09, 0.0, 1.0, 0.0, 0.0, 1.0, 0.0, 0.0, 1.0, 9.51e-09, 0.0, 1.0, 6.356e-10, 0.0, 1.0, 0.0, 0.0, 1.0, 0.0, 0.0, 1.0, 6.356e-10, 0.0, 1.0, -3.948e-08, 0.0, 1.0, 0.0, 0.0, 1.0, 0.0, 0.0, 1.0, -1.086e-08, 0.0, 1.0, -9.676e-09, 0.0, 1.0, 0.0, 0.0, 1.0, 0.0, 0.0, 1.0, 1.371e-08, 0.0, 1.0, 1.21e-08, 0.0, 1.0, 0.0, 0.0, 1.0, 0.0, 0.0, 1.0, 1.21e-08, 0.0, 1.0, -7.793e-09, 0.0, 1.0, 0.0, 0.0, 1.0, 0.0, 0.0, 1.0, 0.0, 0.0, 1.0, 0.0, 0.0, 1.0, 0.0, 0.0, 0.0, 0.0, 1.0, 0.0, 0.0, 1.0, 0.0, 0.0, 1.0, 0.0, 0.0, 1.0, 0.0, -4.222e-14, -1.0, 0.0, 3.571e-13, -1.0, 0.0, 3.571e-13, -1.0, 0.0, -4.222e-14, -1.0, 0.0, -4.222e-14, -1.0, 0.0, 3.571e-13, -1.0, 0.0, 3.571e-13, -1.0, 0.0, -4.222e-14, -1.0, 1.0, 0.0, 0.0, 1.0, 0.0, 0.0, 1.0, 0.0, 0.0, 1.0, 0.0, 0.0, 1.0, 0.0, 0.0, 1.0, 0.0, 0.0, 1.0, 0.0, 0.0, 1.0, 0.0, 0.0, 1.0, 0.0, 0.0, 1.0, -1.278e-08, 0.0, 1.0, 0.0, 0.0, 1.0, 0.0, 0.0, 1.0, 0.0, 0.0, 1.0, -2.12e-08, 0.0, 1.0, -1.278e-08, 0.0, 1.0, 0.0, 0.0, 1.0, 0.0, 0.0, 1.0, -9.676e-09, 0.0, 1.0, 1.371e-08, 0.0, 1.0, 0.0, 0.0, 1.0, 0.0, 0.0, 1.0, 0.0, 0.0, 1.0, -7.971e-09, 0.0, 1.0, 0.0, 0.0, 1.0, 0.0, 0.0, 1.0, -3.948e-08, 0.0, 1.0, 2.054e-08, 0.0, 1.0, 0.0, 0.0, 1.0, 0.0, 0.0, 1.0, -7.793e-09, 0.0, 1.0, -4.17e-09, 0.0, 1.0, 0.0, 0.0, 1.0, 0.0, 0.0, 1.0, -1.735e-09, 0.0, 1.0, -1.086e-08, 0.0, 1.0, 0.0, 0.0, 1.0, 0.0, 0.0, 1.0, 0.0, 0.0, 1.0, 0.0, 0.0, 1.0, 0.0, 0.0, 0.0, 0.0, 1.0, 0.0, 0.0, 1.0, 0.0, 0.0, 1.0, 0.0, 0.0, 1.0, 1.0, 0.0, 0.0, 1.0, 0.0, 0.0, 1.0, -1.735e-09, 0.0, 1.0, 0.0, 0.0, 0.0, -1.0, 0.0, 0.0, -1.0, 0.0, 0.0, -1.0, 0.0, 0.0, -1.0, 0.0, 0.0, 1.0, 0.0, 0.0, 1.0, 0.0, 0.0, 1.0, 0.0, 0.0, 1.0, 0.0, 0.0, 1.0, 0.0, 0.0, 1.0, 0.0, 0.0, 1.0, 0.0, 0.0, 1.0, 0.0, 0.0, -1.0, 0.0, 0.0, -1.0, 0.0, 0.0, -1.0, 0.0, 0.0, -1.0, 0.0, 1.0, 0.0, 0.0, 1.0, 0.0, 0.0, 1.0, -3.471e-09, 0.0, 1.0, -1.735e-09, 0.0])] * 3)])

# ---- objects
ob_cabinet = bpy.data.objects.new('cabinet', me_cube_003)

# ---- transforms, parenting, visibility, modifiers, constraints
ob_cabinet.location = (0.0, 0.0, 0.0)
ob_cabinet.color = (0.8, 0.8, 0.8, 1.0)
ob_cabinet.lineart.crease_threshold = 0.0

# ---- collection membership
col_collection.objects.link(ob_cabinet)

# ---- scene / render settings (as saved in the file)
scene.frame_start = 1; scene.frame_end = 250; scene.frame_set(1)
scene.render.engine = 'BLENDER_EEVEE_NEXT'
scene.cycles.use_denoising = False
scene.cycles.samples = 128
scene.cycles.sampling_pattern = 'TABULATED_SOBOL'
scene.cycles.use_adaptive_sampling = False
scene.cycles.use_light_tree = False
scene.view_settings.view_transform = 'Filmic'
bpy.context.view_layer.update()

# ---- added for rendering (the .blend has no active camera and no usable light): camera, sun
cam_auto = bpy.data.cameras.new('AutoCamera')
cam_auto.lens = 50.0
cam_auto.sensor_width = 36.0
cam_auto.clip_end = 1000.0
ob_auto_camera = bpy.data.objects.new('AutoCamera', cam_auto)
scene.collection.objects.link(ob_auto_camera)
ob_auto_camera.location = (2.16768, -2.78179, 2.72825)
ob_auto_camera.rotation_euler = (1.09748, -7.21219e-08, 0.694738)
scene.camera = ob_auto_camera
light_auto_sun = bpy.data.lights.new('AutoSun', 'SUN')
light_auto_sun.energy = 3.0
light_auto_sun.angle = 0.0523599
ob_auto_sun = bpy.data.objects.new('AutoSun', light_auto_sun)
scene.collection.objects.link(ob_auto_sun)
ob_auto_sun.rotation_euler = (0.872665, 0.174533, 0.523599)
bpy.context.view_layer.update()
